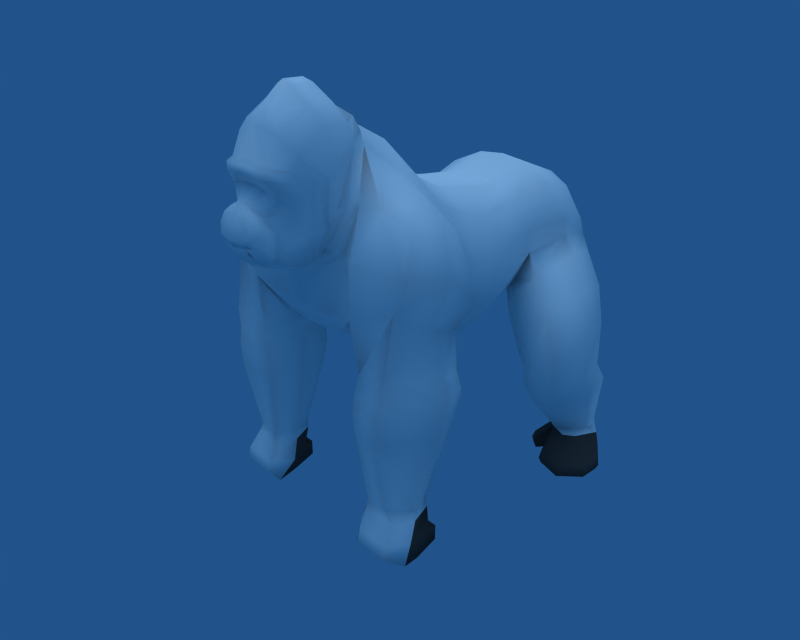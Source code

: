 # Source: gorilla_rig.blend  (saved by Blender 2.44.0; exported with 4.5.12 LTS)
import bpy
from mathutils import Matrix  # noqa: F401  (used for matrix-valued properties, if any)

bpy.ops.wm.read_factory_settings(use_empty=True)
scene = bpy.context.scene
scene.name = 'Scene'

# ---- collections
col_collection_1 = bpy.data.collections.new('Collection 1'); scene.collection.children.link(col_collection_1)

# ---- materials (node trees are filled in below, after node groups)
mat_skin = bpy.data.materials.new('Skin')
mat_skin.alpha_threshold = 0.0
mat_skin.diffuse_color = (0.2716, 0.2645, 0.2568, 1.0)
mat_skin.roughness = 0.5
mat_skin.specular_intensity = 0.08759
mat_skin.line_color = (0.0, 0.0, 0.0, 1.0)
mat_fur = bpy.data.materials.new('Fur')
mat_fur.alpha_threshold = 0.0
mat_fur.diffuse_color = (1.0, 1.0, 0.9852, 1.0)
mat_fur.roughness = 0.5
mat_fur.specular_intensity = 0.0
mat_fur.line_color = (0.0, 0.0, 0.0, 1.0)
mat_face = bpy.data.materials.new('Face')
mat_face.alpha_threshold = 0.0
mat_face.diffuse_color = (1.0, 1.0, 0.9852, 1.0)
mat_face.roughness = 0.5
mat_face.specular_intensity = 0.0
mat_face.line_color = (0.0, 0.0, 0.0, 1.0)

# ---- material node trees

# ---- world
world_world = bpy.data.worlds.new('World'); scene.world = world_world
world_world.color = (0.129, 0.3259, 0.5407)
world_world.use_sun_shadow = False
world_world.sun_shadow_jitter_overblur = 0.0
world_world.cycles.sampling_method = 'MANUAL'
world_world.cycles.sample_map_resolution = 256

# ---- cameras
cam_camera = bpy.data.cameras.new('Camera')
cam_camera.passepartout_alpha = 0.2
cam_camera.clip_end = 100.0
cam_camera.lens = 35.0
cam_camera.ortho_scale = 7.314
cam_camera.show_passepartout = False
cam_camera.show_safe_areas = True
cam_camera.dof.focus_distance = 0.0
cam_camera.dof.aperture_fstop = 128.0

# ---- lights
light_lamp = bpy.data.lights.new('Lamp', 'SUN')
light_lamp.transmission_factor = 0.0
light_lamp.angle = 1.571
light_lamp.energy = 1.0
light_lamp.shadow_buffer_clip_start = 0.5
light_lamp.shadow_soft_size = 1.0
light_lamp.shadow_cascade_max_distance = 1000.0
light_lamp.cycles.use_multiple_importance_sampling = False

# ---- meshes
me_cube = bpy.data.meshes.new('Cube')
me_cube.from_pydata([(0.781, 2.187, -0.5457), (-0.781, 2.187, -0.5457), (0.6555, -1.209, -0.5457), (-0.6555, -1.209, -0.5457), (0.0, -1.209, -0.6276), (0.0, 2.187, -0.6276), (0.6534, 1.838, 1.764), (-0.6534, 1.838, 1.764), (0.6555, -0.6043, 2.446), (-0.6555, -0.6043, 2.446), (0.0, -0.6043, 2.536), (0.0, 1.838, 1.815), (1.155, 1.783, 1.509), (-1.155, 1.783, 1.509), (1.352, -0.4753, 2.01), (-1.352, -0.4753, 2.01), (1.352, -0.9536, -0.2716), (-1.352, -0.9536, -0.2716), (1.155, 1.992, -0.2716), (-1.155, 1.992, -0.2716), (0.7007, -0.5121, -1.008), (-0.7007, -0.5121, -1.008), (0.0, -0.5121, -1.116), (0.7007, 0.2328, 2.006), (-0.7007, 0.2328, 2.006), (0.0, 0.2328, 2.071), (1.297, 0.2507, 1.61), (-1.297, 0.2507, 1.61), (1.297, -0.3488, -0.6421), (-1.297, -0.3488, -0.6421), (1.153, 4.155, -0.156), (-1.153, 4.155, -0.156), (1.174, 3.59, 1.456), (-1.174, 3.59, 1.456), (0.0, 3.741, 1.556), (0.6025, 3.787, 1.628), (-0.6025, 3.787, 1.628), (0.0, 3.885, -0.286), (0.6025, 4.063, -0.4826), (-0.6025, 4.063, -0.4826), (1.352, -1.413, -0.2303), (-1.352, -1.413, -0.2303), (1.352, -0.8294, 2.31), (-1.352, -0.8294, 2.31), (0.0, -0.8784, 2.963), (0.6555, -0.8784, 2.85), (-0.6555, -0.8784, 2.85), (0.0, -1.74, -0.5731), (0.6555, -1.74, -0.4942), (-0.6555, -1.74, -0.4942), (0.7007, -2.451, -0.1382), (-0.7007, -2.451, -0.1382), (0.0, -2.451, -0.1847), (0.7007, -1.264, 3.214), (-0.7007, -1.264, 3.214), (0.0, -1.264, 3.352), (1.297, -1.363, 2.75), (-1.297, -1.363, 2.75), (1.297, -2.189, 0.01331), (-1.297, -2.189, 0.01331), (2.026, -0.5313, 1.118), (-2.026, -0.5313, 1.118), (1.514, 1.841, 0.9346), (-1.514, 1.841, 0.9346), (1.874, -0.02576, 0.8336), (-1.874, -0.02576, 0.8336), (1.369, 3.963, 0.6632), (-1.369, 3.963, 0.6632), (0.5009, 4.325, 0.7438), (-0.5009, 4.325, 0.7438), (0.0, 4.191, 0.7525), (2.026, -0.7606, 1.712), (-2.026, -0.7606, 1.712), (1.874, -1.426, 2.45), (-1.874, -1.426, 2.45), (0.763, 0.7677, -1.217), (-0.763, 0.7677, -1.217), (0.0, 0.7677, -1.338), (0.667, 1.035, 1.863), (-0.667, 1.035, 1.863), (0.0, 1.035, 1.919), (1.222, 0.9933, 1.426), (-1.222, 0.9933, 1.426), (1.222, 0.7612, -0.8096), (-1.222, 0.7612, -0.8096), (1.665, 0.9075, 0.7212), (-1.665, 0.9075, 0.7212), (0.7007, 3.127, -0.5916), (-0.7007, 3.127, -0.5916), (1.297, 2.698, 1.72), (-1.297, 2.698, 1.72), (0.6303, 2.813, 2.026), (-0.6303, 2.813, 2.026), (0.0, 2.813, 2.092), (0.0, 3.127, -0.6761), (1.802, 2.701, 1.024), (-1.802, 2.701, 1.024), (2.048, -0.7192, 0.2742), (-2.048, -0.7192, 0.2742), (1.526, 1.963, 0.4386), (-1.526, 1.963, 0.4386), (1.893, -0.2338, -0.006565), (-1.893, -0.2338, -0.006565), (1.428, 4.01, 0.3368), (-1.428, 4.01, 0.3368), (0.5465, 4.29, 0.142), (-0.5465, 4.29, 0.142), (0.0, 4.142, 0.2284), (2.206, -0.8845, 0.4769), (-2.206, -0.8845, 0.4769), (1.68, 0.8111, -0.1349), (-1.68, 0.8111, -0.1349), (1.821, 2.777, 0.7208), (-1.821, 2.777, 0.7208), (1.751, -2.282, 2.384), (-1.751, -2.282, 2.384), (1.535, -2.83, 1.585), (-1.535, -2.83, 1.585), (1.378, -2.778, 0.4734), (-1.378, -2.778, 0.4734), (1.376, -1.844, 2.77), (-1.376, -1.844, 2.77), (0.7725, -2.74, 0.3646), (-0.7725, -2.74, 0.3646), (0.8726, -1.879, 3.229), (-0.8726, -1.879, 3.229), (0.0, -1.657, 3.564), (0.0, -2.756, 0.3391), (0.9328, -2.449, 1.452), (-0.9328, -2.449, 1.452), (1.148, -2.27, 2.37), (-1.148, -2.27, 2.37), (0.0, -2.811, 0.819), (2.382, -0.9718, 1.389), (-2.382, -0.9718, 1.389), (2.357, -1.473, 2.084), (-2.357, -1.473, 2.084), (2.257, -2.139, 2.115), (-2.257, -2.139, 2.115), (2.792, -1.752, 1.322), (-2.792, -1.752, 1.322), (2.654, -0.9702, 0.7345), (-2.654, -0.9702, 0.7345), (2.493, -2.511, 1.492), (-2.493, -2.511, 1.492), (2.554, -1.915, 0.416), (-2.554, -1.915, 0.416), (2.358, -1.158, 0.09296), (-2.358, -1.158, 0.09296), (2.233, -2.535, 0.772), (-2.233, -2.535, 0.772), (1.288, -1.267, -0.8059), (-1.288, -1.267, -0.8059), (1.145, -2.111, -0.663), (-1.145, -2.111, -0.663), (1.428, -2.641, -0.6186), (-1.428, -2.641, -0.6186), (2.734, -1.856, -0.5245), (-2.734, -1.856, -0.5245), (2.396, -1.136, -0.7498), (-2.396, -1.136, -0.7498), (2.223, -2.779, -0.4883), (-2.223, -2.779, -0.4883), (1.446, -1.137, -1.561), (-1.446, -1.137, -1.561), (1.107, -2.026, -1.407), (-1.107, -2.026, -1.407), (1.314, -2.737, -1.406), (-1.314, -2.737, -1.406), (2.825, -1.913, -1.256), (-2.825, -1.913, -1.256), (2.41, -1.085, -1.503), (-2.41, -1.085, -1.503), (2.115, -2.892, -1.278), (-2.115, -2.892, -1.278), (1.315, -2.202, -3.361), (-1.315, -2.202, -3.361), (1.619, -1.686, -3.427), (-1.619, -1.686, -3.427), (1.525, -2.619, -3.36), (-1.525, -2.619, -3.36), (2.166, -1.684, -3.413), (-2.166, -1.684, -3.413), (2.405, -2.187, -3.366), (-2.405, -2.187, -3.366), (1.993, -2.618, -3.354), (-1.993, -2.618, -3.354), (1.416, -1.166, -1.196), (-1.416, -1.166, -1.196), (1.15, -2.099, -1.035), (-1.15, -2.099, -1.035), (1.406, -2.752, -1.033), (-1.406, -2.752, -1.033), (2.836, -1.797, -0.9326), (-2.836, -1.797, -0.9326), (2.435, -1.038, -1.16), (-2.435, -1.038, -1.16), (2.163, -2.805, -0.9139), (-2.163, -2.805, -0.9139), (1.476, -1.233, -2.0), (-1.476, -1.233, -2.0), (1.08, -2.066, -1.857), (-1.08, -2.066, -1.857), (1.349, -2.733, -1.855), (-1.349, -2.733, -1.855), (2.749, -1.964, -1.717), (-2.749, -1.964, -1.717), (2.366, -1.204, -1.945), (-2.366, -1.204, -1.945), (2.1, -2.878, -1.736), (-2.1, -2.878, -1.736), (1.846, 1.748, -0.01612), (-1.846, 1.748, -0.01612), (2.165, 2.552, 0.3891), (-2.165, 2.552, 0.3891), (1.866, 3.586, 0.1709), (-1.866, 3.586, 0.1709), (1.152, 3.905, -0.7192), (-1.152, 3.905, -0.7192), (0.989, 2.911, -1.166), (-0.989, 2.911, -1.166), (1.069, 1.972, -1.12), (-1.069, 1.972, -1.12), (1.456, 4.028, -0.4346), (-1.456, 4.028, -0.4346), (1.379, 1.777, -0.4302), (-1.379, 1.777, -0.4302), (2.432, 1.424, -0.6415), (-2.432, 1.424, -0.6415), (2.698, 2.238, -0.2725), (-2.698, 2.238, -0.2725), (2.451, 3.254, -0.3976), (-2.451, 3.254, -0.3976), (1.738, 3.465, -1.174), (-1.738, 3.465, -1.174), (1.574, 2.587, -1.792), (-1.574, 2.587, -1.792), (1.655, 1.648, -1.746), (-1.655, 1.648, -1.746), (2.048, 3.612, -0.7772), (-2.048, 3.612, -0.7772), (1.965, 1.453, -1.056), (-1.965, 1.453, -1.056), (2.734, 1.343, -1.261), (-2.734, 1.343, -1.261), (3.024, 2.061, -1.072), (-3.024, 2.061, -1.072), (2.808, 2.924, -1.065), (-2.808, 2.924, -1.065), (1.878, 3.052, -1.673), (-1.878, 3.052, -1.673), (1.814, 2.371, -1.98), (-1.814, 2.371, -1.98), (1.898, 1.551, -1.955), (-1.898, 1.551, -1.955), (2.369, 3.18, -1.317), (-2.369, 3.18, -1.317), (2.242, 1.282, -1.56), (-2.242, 1.282, -1.56), (2.728, 1.398, -2.166), (-2.728, 1.398, -2.166), (3.036, 2.073, -2.072), (-3.036, 2.073, -2.072), (2.853, 2.873, -2.013), (-2.853, 2.873, -2.013), (1.841, 3.006, -2.302), (-1.841, 3.006, -2.302), (1.684, 2.36, -2.361), (-1.684, 2.36, -2.361), (1.85, 1.597, -2.363), (-1.85, 1.597, -2.363), (2.375, 3.148, -2.112), (-2.375, 3.148, -2.112), (2.197, 1.309, -2.31), (-2.197, 1.309, -2.31), (2.728, 1.718, -2.648), (-2.728, 1.718, -2.648), (3.036, 2.394, -2.554), (-3.036, 2.394, -2.554), (2.853, 3.194, -2.494), (-2.853, 3.194, -2.494), (1.841, 3.327, -2.784), (-1.841, 3.327, -2.784), (1.684, 2.681, -2.843), (-1.684, 2.681, -2.843), (1.85, 1.917, -2.844), (-1.85, 1.917, -2.844), (2.375, 3.468, -2.594), (-2.375, 3.468, -2.594), (2.197, 1.63, -2.791), (-2.197, 1.63, -2.791), (2.774, 2.882, -3.722), (-2.774, 2.882, -3.722), (2.58, 2.521, -3.695), (-2.58, 2.521, -3.695), (2.659, 3.342, -3.706), (-2.659, 3.342, -3.706), (2.022, 3.404, -3.672), (-2.022, 3.404, -3.672), (1.897, 2.998, -3.709), (-1.897, 2.998, -3.709), (2.027, 2.517, -3.71), (-2.027, 2.517, -3.71), (2.358, 3.494, -3.704), (-2.358, 3.494, -3.704), (2.246, 2.379, -3.698), (-2.246, 2.379, -3.698), (0.0, -3.163, 3.942), (0.0, -2.878, 1.271), (0.0, -4.009, 1.685), (0.0, -4.112, 1.926), (0.5994, -3.163, 3.688), (-0.5994, -3.163, 3.688), (0.7579, -2.878, 1.461), (-0.7579, -2.878, 1.461), (0.3182, -3.953, 1.711), (-0.3182, -3.953, 1.711), (0.3182, -4.055, 1.952), (-0.3182, -4.055, 1.952), (0.0, -3.929, 1.561), (0.0, -4.026, 2.136), (0.0, -4.026, 1.823), (1.022, -2.758, 2.916), (-1.022, -2.758, 2.916), (0.2996, -3.829, 1.561), (-0.2996, -3.829, 1.561), (0.3899, -3.97, 1.837), (-0.3899, -3.97, 1.837), (0.3743, -3.997, 2.136), (-0.3743, -3.997, 2.136), (0.2901, -2.913, 1.307), (-0.2901, -2.913, 1.307), (0.1943, -3.184, 3.853), (-0.1943, -3.184, 3.853), (0.0941, -3.991, 1.702), (-0.0941, -3.991, 1.702), (0.0941, -4.089, 1.932), (-0.0941, -4.089, 1.932), (0.4492, -3.896, 1.823), (-0.4492, -3.896, 1.823), (0.1133, -3.92, 1.526), (-0.1133, -3.92, 1.526), (0.0941, -4.007, 1.833), (-0.0941, -4.007, 1.833), (0.1042, -4.023, 2.146), (-0.1042, -4.023, 2.146), (0.0, -3.727, 1.361), (0.0, -3.962, 2.328), (0.4588, -3.727, 1.502), (-0.4588, -3.727, 1.502), (0.2843, -3.962, 2.328), (-0.2843, -3.962, 2.328), (0.5336, -3.743, 1.801), (-0.5336, -3.743, 1.801), (0.1393, -3.722, 1.393), (-0.1393, -3.722, 1.393), (0.105, -3.96, 2.329), (-0.105, -3.96, 2.329), (0.0, -3.358, 1.235), (0.0, -3.623, 2.794), (0.5602, -3.358, 1.425), (-0.5602, -3.358, 1.425), (0.4762, -3.592, 2.706), (-0.4762, -3.592, 2.706), (0.6122, -3.297, 2.371), (-0.6122, -3.297, 2.371), (0.2388, -3.37, 1.27), (-0.2388, -3.37, 1.27), (0.1529, -3.602, 2.781), (-0.1529, -3.602, 2.781), (0.0, -3.539, 1.279), (0.0, -3.793, 2.561), (0.415, -3.517, 1.455), (-0.415, -3.517, 1.455), (0.2081, -3.742, 2.457), (-0.2081, -3.742, 2.457), (0.4898, -3.481, 2.021), (-0.4898, -3.481, 2.021), (0.1655, -3.543, 1.312), (-0.1655, -3.543, 1.312), (0.04202, -3.785, 2.537), (-0.04202, -3.785, 2.537), (0.0, -3.272, 1.211), (0.0, -3.768, 2.969), (0.6117, -3.272, 1.402), (-0.6117, -3.272, 1.402), (0.4787, -3.704, 2.933), (-0.4787, -3.704, 2.933), (0.707, -3.194, 2.474), (-0.707, -3.194, 2.474), (0.2558, -3.289, 1.25), (-0.2558, -3.289, 1.25), (0.1575, -3.754, 2.962), (-0.1575, -3.754, 2.962), (0.0, -3.158, 1.171), (0.0, -3.72, 3.097), (0.6853, -3.158, 1.362), (-0.6853, -3.158, 1.362), (0.5523, -3.656, 3.061), (-0.5523, -3.656, 3.061), (0.7806, -3.083, 2.579), (-0.7806, -3.083, 2.579), (0.2871, -3.18, 1.212), (-0.2871, -3.18, 1.212), (0.1878, -3.716, 3.091), (-0.1878, -3.716, 3.091), (0.0, -3.052, 1.182), (0.0, -3.614, 3.167), (0.6965, -3.052, 1.373), (-0.6965, -3.052, 1.373), (0.5221, -3.549, 3.131), (-0.5221, -3.549, 3.131), (0.8103, -2.989, 2.692), (-0.8103, -2.989, 2.692), (0.306, -3.079, 1.222), (-0.306, -3.079, 1.222), (0.1942, -3.614, 3.157), (-0.1942, -3.614, 3.157), (0.0, -2.965, 1.226), (0.0, -3.448, 3.741), (0.7103, -2.965, 1.417), (-0.7103, -2.965, 1.417), (0.5667, -3.341, 3.519), (-0.5667, -3.341, 3.519), (0.9143, -2.873, 2.804), (-0.9143, -2.873, 2.804), (0.298, -2.996, 1.265), (-0.298, -2.996, 1.265), (0.196, -3.457, 3.68), (-0.196, -3.457, 3.68), (0.0, -3.636, 1.352), (0.0, -3.877, 2.444), (0.459, -3.629, 1.5), (-0.459, -3.629, 1.5), (0.2773, -3.827, 2.401), (-0.2773, -3.827, 2.401), (0.5139, -3.612, 1.911), (-0.5139, -3.612, 1.911), (0.1077, -3.636, 1.385), (-0.1077, -3.636, 1.385), (0.07353, -3.865, 2.426), (-0.07353, -3.865, 2.426), (0.0, -4.083, 1.853), (0.8115, -2.96, 3.414), (-0.8115, -2.96, 3.414), (0.3182, -4.027, 1.879), (-0.3182, -4.027, 1.879), (0.4492, -3.946, 1.98), (-0.4492, -3.946, 1.98), (0.0941, -4.062, 1.862), (-0.0941, -4.062, 1.862), (0.5336, -3.852, 2.064), (-0.5336, -3.852, 2.064), (0.6332, -3.465, 2.545), (-0.6332, -3.465, 2.545), (0.4074, -3.637, 2.291), (-0.4074, -3.637, 2.291), (0.6909, -3.539, 2.743), (-0.6909, -3.539, 2.743), (0.7645, -3.38, 2.874), (-0.7645, -3.38, 2.874), (0.7942, -3.287, 3.03), (-0.7942, -3.287, 3.03), (0.7935, -3.161, 3.235), (-0.7935, -3.161, 3.235), (0.4892, -3.744, 2.178), (-0.4892, -3.744, 2.178), (0.0, -4.039, 1.754), (1.022, -2.818, 2.094), (-1.022, -2.818, 2.094), (0.3182, -3.983, 1.78), (-0.3182, -3.983, 1.78), (0.4492, -3.862, 1.692), (-0.4492, -3.862, 1.692), (0.0941, -4.02, 1.768), (-0.0941, -4.02, 1.768), (0.5336, -3.735, 1.581), (-0.5336, -3.735, 1.581), (0.6122, -3.324, 1.77), (-0.6122, -3.324, 1.77), (0.4898, -3.506, 1.618), (-0.4898, -3.506, 1.618), (0.6637, -3.233, 1.843), (-0.6637, -3.233, 1.843), (0.7373, -3.12, 1.875), (-0.7373, -3.12, 1.875), (0.8103, -3.021, 1.937), (-0.8103, -3.021, 1.937), (0.9143, -2.919, 2.015), (-0.9143, -2.919, 2.015), (0.5337, -3.624, 1.632), (-0.5337, -3.624, 1.632), (0.0, -2.766, 1.314), (0.3153, -2.715, 1.479), (-0.3153, -2.715, 1.479), (0.7418, -2.723, 1.616), (-0.7418, -2.723, 1.616), (0.5994, -2.741, 3.955), (-0.5994, -2.741, 3.955), (0.1943, -2.771, 4.238), (-0.1943, -2.771, 4.238), (0.0, -2.801, 4.33), (1.006, -2.5, 3.149), (-1.006, -2.5, 3.149), (0.8115, -2.642, 3.647), (-0.8115, -2.642, 3.647), (1.006, -2.629, 2.309), (-1.006, -2.629, 2.309), (0.8902, -2.116, 3.292), (-0.8902, -2.116, 3.292), (1.077, -2.449, 2.408), (-1.077, -2.449, 2.408), (0.8373, -2.586, 1.534), (-0.8373, -2.586, 1.534), (0.0, -2.803, 1.117), (0.3905, 2.187, -0.5866), (-0.3905, 2.187, -0.5866), (0.3278, -1.209, -0.5866), (-0.3278, -1.209, -0.5866), (0.3267, 1.838, 1.789), (-0.3267, 1.838, 1.789), (0.3278, -0.6043, 2.491), (-0.3278, -0.6043, 2.491), (0.3503, -0.5121, -1.062), (-0.3503, -0.5121, -1.062), (0.3503, 0.2328, 2.038), (-0.3503, 0.2328, 2.038), (0.3012, 3.764, 1.592), (-0.3012, 3.764, 1.592), (0.3012, 3.98, -0.4253), (-0.3012, 3.98, -0.4253), (0.3278, -0.8784, 2.907), (-0.3278, -0.8784, 2.907), (0.3278, -1.74, -0.5336), (-0.3278, -1.74, -0.5336), (0.3503, -2.451, -0.1614), (-0.3503, -2.451, -0.1614), (0.3503, -1.264, 3.283), (-0.3503, -1.264, 3.283), (0.2504, 4.32, 0.7547), (-0.2504, 4.32, 0.7547), (0.3815, 0.7677, -1.277), (-0.3815, 0.7677, -1.277), (0.3335, 1.035, 1.891), (-0.3335, 1.035, 1.891), (0.3151, 2.813, 2.059), (-0.3151, 2.813, 2.059), (0.3503, 3.127, -0.6339), (-0.3503, 3.127, -0.6339), (0.2732, 4.283, 0.1586), (-0.2732, 4.283, 0.1586), (0.3872, -1.695, 3.499), (-0.3872, -1.695, 3.499), (0.3863, -2.748, 0.3519), (-0.3863, -2.748, 0.3519), (0.4664, -2.688, 1.135), (-0.4664, -2.688, 1.135), (0.4187, -2.695, 1.325), (-0.4187, -2.695, 1.325), (0.8184, -2.166, 3.651), (-0.8184, -2.166, 3.651), (0.5849, -2.265, 3.961), (-0.5849, -2.265, 3.961), (0.2076, -2.364, 4.251), (-0.2076, -2.364, 4.251), (0.0, -2.404, 4.317), (0.8096, -1.893, 3.476), (-0.8096, -1.893, 3.476), (0.6586, -1.92, 3.707), (-0.6586, -1.92, 3.707), (0.2246, -1.931, 3.815), (-0.2246, -1.931, 3.815), (0.0, -1.996, 3.91), (0.7319, 0.1278, -1.227), (-0.7319, 0.1278, -1.227), (0.0, 0.1278, -1.342), (0.6838, 0.6341, 1.935), (-0.6838, 0.6341, 1.935), (0.0, 0.6341, 1.995), (1.259, 0.622, 1.518), (-1.259, 0.622, 1.518), (1.259, 0.2062, -0.8175), (-1.259, 0.2062, -0.8175), (1.77, 0.4409, 0.7774), (-1.77, 0.4409, 0.7774), (1.787, 0.2886, -0.07076), (-1.787, 0.2886, -0.07076), (0.3659, 0.1278, -1.284), (-0.3659, 0.1278, -1.284), (0.3419, 0.6341, 1.965), (-0.3419, 0.6341, 1.965), (1.516, -1.762, -3.582), (-1.516, -1.762, -3.582), (1.424, -2.258, -4.436), (-1.424, -2.258, -4.436), (1.516, -2.918, -4.242), (-1.516, -2.918, -4.242), (1.516, -2.681, -3.582), (-1.516, -2.681, -3.582), (2.272, -1.762, -3.582), (-2.272, -1.762, -3.582), (2.493, -2.258, -4.436), (-2.493, -2.258, -4.436), (2.272, -2.918, -4.242), (-2.272, -2.918, -4.242), (2.191, -2.588, -3.582), (-2.191, -2.588, -3.582), (1.299, -2.761, -4.414), (-1.299, -2.761, -4.414), (1.424, -1.935, -3.912), (-1.424, -1.935, -3.912), (1.312, -2.221, -3.582), (-1.312, -2.221, -3.582), (1.516, -2.853, -3.977), (-1.516, -2.853, -3.977), (2.493, -1.935, -3.912), (-2.493, -1.935, -3.912), (2.518, -2.591, -4.414), (-2.518, -2.591, -4.414), (2.272, -2.853, -3.977), (-2.272, -2.853, -3.977), (2.422, -2.221, -3.582), (-2.422, -2.221, -3.582), (1.148, -2.437, -3.955), (-1.148, -2.437, -3.955), (2.518, -2.437, -3.955), (-2.518, -2.437, -3.955), (1.585, -1.637, -4.072), (-1.585, -1.637, -4.072), (2.384, -1.637, -4.072), (-2.384, -1.637, -4.072), (2.384, -1.645, -4.415), (-2.384, -1.645, -4.415), (1.585, -1.645, -4.415), (-1.585, -1.645, -4.415), (2.074, 3.363, -3.866), (-2.074, 3.363, -3.866), (2.018, 3.43, -4.435), (-2.018, 3.43, -4.435), (2.074, 2.579, -4.435), (-2.074, 2.579, -4.435), (2.074, 2.579, -3.866), (-2.074, 2.579, -3.866), (2.672, 3.363, -3.866), (-2.672, 3.363, -3.866), (2.672, 3.363, -4.435), (-2.672, 3.363, -4.435), (2.672, 2.579, -4.37), (-2.672, 2.579, -4.37), (2.672, 2.579, -3.866), (-2.672, 2.579, -3.866), (1.924, 2.962, -4.435), (-1.924, 2.962, -4.435), (1.982, 3.496, -4.14), (-1.982, 3.496, -4.14), (1.924, 2.962, -3.866), (-1.924, 2.962, -3.866), (2.043, 2.571, -4.14), (-2.043, 2.571, -4.14), (2.693, 3.424, -4.14), (-2.693, 3.424, -4.14), (2.908, 3.078, -4.443), (-2.908, 3.078, -4.443), (2.908, 3.078, -3.874), (-2.908, 3.078, -3.874), (2.383, 3.561, -4.435), (-2.383, 3.561, -4.435), (2.439, 3.495, -3.866), (-2.439, 3.495, -3.866), (2.439, 2.428, -4.37), (-2.439, 2.428, -4.37), (2.439, 2.428, -3.866), (-2.439, 2.428, -3.866), (1.879, 2.987, -4.14), (-1.879, 2.987, -4.14), (2.949, 3.114, -4.149), (-2.949, 3.114, -4.149), (2.379, 3.639, -4.14), (-2.379, 3.639, -4.14), (2.439, 2.962, -4.37), (-2.439, 2.962, -4.37), (3.286, 2.564, -4.432), (-3.286, 2.564, -4.432), (3.36, 2.555, -4.278), (-3.36, 2.555, -4.278), (3.286, 2.564, -4.09), (-3.286, 2.564, -4.09), (3.264, 2.131, -4.09), (-3.264, 2.131, -4.09), (2.833, 1.73, -4.09), (-2.833, 1.73, -4.09), (2.284, 1.896, -4.09), (-2.284, 1.896, -4.09), (3.264, 2.131, -4.432), (-3.264, 2.131, -4.432), (2.833, 1.73, -4.432), (-2.833, 1.73, -4.432), (2.284, 1.896, -4.432), (-2.284, 1.896, -4.432), (2.271, 1.829, -4.278), (-2.271, 1.829, -4.278), (2.868, 1.649, -4.278), (-2.868, 1.649, -4.278), (3.336, 2.085, -4.278), (-3.336, 2.085, -4.278), (1.699, 2.428, -4.432), (-1.699, 2.428, -4.432), (1.635, 2.407, -4.293), (-1.635, 2.407, -4.293), (1.699, 2.428, -4.115), (-1.699, 2.428, -4.115), (1.795, 2.251, -4.293), (-1.795, 2.251, -4.293), (1.846, 2.284, -4.115), (-1.846, 2.284, -4.115), (1.846, 2.284, -4.432), (-1.846, 2.284, -4.432)], [], [(23, 8, 14, 26), (15, 9, 24, 27), (2, 20, 28, 16), (29, 21, 3, 17), (2, 16, 40, 48), (41, 17, 3, 49), (14, 8, 45, 42), (46, 9, 15, 43), (42, 45, 53, 56), (54, 46, 43, 57), (48, 40, 58, 50), (59, 41, 49, 51), (14, 60, 64, 26), (65, 61, 15, 27), (68, 35, 32, 66), (33, 36, 69, 67), (60, 14, 42, 71), (43, 15, 61, 72), (71, 42, 56, 73), (57, 43, 72, 74), (6, 78, 81, 12), (82, 79, 7, 13), (75, 0, 18, 83), (19, 1, 76, 84), (85, 62, 12, 81), (13, 63, 86, 82), (12, 89, 91, 6), (92, 90, 13, 7), (89, 32, 35, 91), (36, 33, 90, 92), (62, 95, 89, 12), (90, 96, 63, 13), (95, 66, 32, 89), (33, 67, 96, 90), (60, 97, 101, 64), (102, 98, 61, 65), (97, 16, 28, 101), (29, 17, 98, 102), (38, 105, 103, 30), (104, 106, 39, 31), (105, 68, 66, 103), (67, 69, 106, 104), (16, 97, 108, 40), (109, 98, 17, 41), (97, 60, 71, 108), (72, 61, 98, 109), (18, 99, 110, 83), (111, 100, 19, 84), (99, 62, 85, 110), (86, 63, 100, 111), (112, 95, 62, 99), (63, 96, 113, 100), (103, 66, 95, 112), (96, 67, 104, 113), (73, 56, 120, 114), (121, 57, 74, 115), (50, 58, 118, 122), (119, 59, 51, 123), (56, 53, 124, 120), (125, 54, 57, 121), (128, 122, 118, 116), (119, 123, 129, 117), (130, 128, 116, 114), (117, 129, 131, 115), (124, 130, 114, 120), (115, 131, 125, 121), (71, 73, 135, 133), (136, 74, 72, 134), (73, 114, 137, 135), (138, 115, 74, 136), (133, 135, 139, 141), (140, 136, 134, 142), (135, 137, 143, 139), (144, 138, 136, 140), (114, 116, 143, 137), (144, 117, 115, 138), (71, 133, 141, 108), (142, 134, 72, 109), (141, 139, 145, 147), (146, 140, 142, 148), (139, 143, 149, 145), (150, 144, 140, 146), (116, 118, 149, 143), (150, 119, 117, 144), (40, 108, 141, 147), (142, 109, 41, 148), (58, 40, 151, 153), (152, 41, 59, 154), (118, 58, 153, 155), (154, 59, 119, 156), (147, 145, 157, 159), (158, 146, 148, 160), (145, 149, 161, 157), (162, 150, 146, 158), (149, 118, 155, 161), (156, 119, 150, 162), (40, 147, 159, 151), (160, 148, 41, 152), (151, 187, 189, 153), (190, 188, 152, 154), (153, 189, 191, 155), (192, 190, 154, 156), (157, 193, 195, 159), (196, 194, 158, 160), (161, 197, 193, 157), (194, 198, 162, 158), (155, 191, 197, 161), (198, 192, 156, 162), (159, 195, 187, 151), (188, 196, 160, 152), (163, 199, 201, 165), (202, 200, 164, 166), (199, 177, 175, 201), (176, 178, 200, 202), (165, 201, 203, 167), (204, 202, 166, 168), (201, 175, 179, 203), (180, 176, 202, 204), (169, 205, 207, 171), (208, 206, 170, 172), (205, 183, 181, 207), (182, 184, 206, 208), (173, 209, 205, 169), (206, 210, 174, 170), (209, 185, 183, 205), (184, 186, 210, 206), (167, 203, 209, 173), (210, 204, 168, 174), (203, 179, 185, 209), (186, 180, 204, 210), (171, 207, 199, 163), (200, 208, 172, 164), (207, 181, 177, 199), (178, 182, 208, 200), (112, 99, 211, 213), (212, 100, 113, 214), (103, 112, 213, 215), (214, 113, 104, 216), (87, 38, 217, 219), (218, 39, 88, 220), (0, 87, 219, 221), (220, 88, 1, 222), (30, 103, 215, 223), (216, 104, 31, 224), (30, 223, 217, 38), (218, 224, 31, 39), (18, 225, 211, 99), (212, 226, 19, 100), (0, 221, 225, 18), (226, 222, 1, 19), (213, 211, 227, 229), (228, 212, 214, 230), (215, 213, 229, 231), (230, 214, 216, 232), (219, 217, 233, 235), (234, 218, 220, 236), (221, 219, 235, 237), (236, 220, 222, 238), (223, 215, 231, 239), (232, 216, 224, 240), (217, 223, 239, 233), (240, 224, 218, 234), (211, 225, 241, 227), (242, 226, 212, 228), (225, 221, 237, 241), (238, 222, 226, 242), (229, 227, 243, 245), (244, 228, 230, 246), (231, 229, 245, 247), (246, 230, 232, 248), (235, 233, 249, 251), (250, 234, 236, 252), (237, 235, 251, 253), (252, 236, 238, 254), (239, 231, 247, 255), (248, 232, 240, 256), (233, 239, 255, 249), (256, 240, 234, 250), (227, 241, 257, 243), (258, 242, 228, 244), (241, 237, 253, 257), (254, 238, 242, 258), (245, 243, 259, 261), (260, 244, 246, 262), (247, 245, 261, 263), (262, 246, 248, 264), (251, 249, 265, 267), (266, 250, 252, 268), (253, 251, 267, 269), (268, 252, 254, 270), (255, 247, 263, 271), (264, 248, 256, 272), (249, 255, 271, 265), (272, 256, 250, 266), (243, 257, 273, 259), (274, 258, 244, 260), (257, 253, 269, 273), (270, 254, 258, 274), (261, 259, 275, 277), (276, 260, 262, 278), (263, 261, 277, 279), (278, 262, 264, 280), (267, 265, 281, 283), (282, 266, 268, 284), (269, 267, 283, 285), (284, 268, 270, 286), (271, 263, 279, 287), (280, 264, 272, 288), (265, 271, 287, 281), (288, 272, 266, 282), (259, 273, 289, 275), (290, 274, 260, 276), (273, 269, 285, 289), (286, 270, 274, 290), (277, 275, 293, 291), (294, 276, 278, 292), (279, 277, 291, 295), (292, 278, 280, 296), (283, 281, 297, 299), (298, 282, 284, 300), (285, 283, 299, 301), (300, 284, 286, 302), (287, 279, 295, 303), (296, 280, 288, 304), (281, 287, 303, 297), (304, 288, 282, 298), (275, 289, 305, 293), (306, 290, 276, 294), (289, 285, 301, 305), (302, 286, 290, 306), (340, 324, 315, 334), (316, 325, 341, 335), (319, 340, 334, 309), (335, 341, 319, 309), (336, 317, 328, 344), (329, 318, 337, 345), (310, 336, 344, 320), (345, 337, 310, 320), (348, 324, 340, 354), (341, 325, 349, 355), (354, 340, 319, 346), (319, 341, 355, 346), (328, 350, 356, 344), (357, 351, 329, 345), (344, 356, 347, 320), (347, 357, 345, 320), (360, 372, 378, 366), (379, 373, 361, 367), (366, 378, 370, 358), (370, 379, 367, 358), (374, 362, 368, 380), (369, 363, 375, 381), (380, 368, 359, 371), (359, 369, 381, 371), (384, 360, 366, 390), (367, 361, 385, 391), (390, 366, 358, 382), (358, 367, 391, 382), (362, 386, 392, 368), (393, 387, 363, 369), (368, 392, 383, 359), (383, 393, 369, 359), (396, 384, 390, 402), (391, 385, 397, 403), (402, 390, 382, 394), (382, 391, 403, 394), (386, 398, 404, 392), (405, 399, 387, 393), (392, 404, 395, 383), (395, 405, 393, 383), (408, 396, 402, 414), (403, 397, 409, 415), (414, 402, 394, 406), (394, 403, 415, 406), (398, 410, 416, 404), (417, 411, 399, 405), (404, 416, 407, 395), (407, 417, 405, 395), (313, 420, 426, 330), (427, 421, 314, 331), (420, 408, 414, 426), (415, 409, 421, 427), (330, 426, 418, 308), (418, 427, 331, 308), (426, 414, 406, 418), (406, 415, 427, 418), (410, 422, 428, 416), (429, 423, 411, 417), (422, 311, 332, 428), (333, 312, 423, 429), (416, 428, 419, 407), (419, 429, 417, 407), (428, 332, 307, 419), (307, 333, 429, 419), (372, 432, 438, 378), (439, 433, 373, 379), (432, 348, 354, 438), (355, 349, 433, 439), (378, 438, 430, 370), (430, 439, 379, 370), (438, 354, 346, 430), (346, 355, 439, 430), (350, 434, 440, 356), (441, 435, 351, 357), (434, 374, 380, 440), (381, 375, 435, 441), (356, 440, 431, 347), (431, 441, 357, 347), (440, 380, 371, 431), (371, 381, 441, 431), (317, 445, 447, 328), (448, 446, 318, 329), (445, 326, 338, 447), (339, 327, 446, 448), (326, 445, 449, 342), (450, 446, 327, 343), (445, 317, 336, 449), (337, 318, 446, 450), (342, 449, 442, 321), (442, 450, 343, 321), (449, 336, 310, 442), (310, 337, 450, 442), (328, 447, 451, 350), (452, 448, 329, 351), (447, 338, 352, 451), (353, 339, 448, 452), (374, 455, 453, 362), (454, 456, 375, 363), (455, 376, 364, 453), (365, 377, 456, 454), (362, 453, 457, 386), (458, 454, 363, 387), (453, 364, 388, 457), (389, 365, 454, 458), (386, 457, 459, 398), (460, 458, 387, 399), (457, 388, 400, 459), (401, 389, 458, 460), (398, 459, 461, 410), (462, 460, 399, 411), (459, 400, 412, 461), (413, 401, 460, 462), (422, 463, 443, 311), (444, 464, 423, 312), (463, 424, 322, 443), (323, 425, 464, 444), (410, 461, 463, 422), (464, 462, 411, 423), (461, 412, 424, 463), (425, 413, 462, 464), (434, 465, 455, 374), (456, 466, 435, 375), (465, 436, 376, 455), (377, 437, 466, 456), (350, 451, 465, 434), (466, 452, 351, 435), (451, 352, 436, 465), (437, 353, 452, 466), (326, 470, 472, 338), (473, 471, 327, 339), (470, 315, 324, 472), (325, 316, 471, 473), (315, 470, 474, 334), (475, 471, 316, 335), (470, 326, 342, 474), (343, 327, 471, 475), (334, 474, 467, 309), (467, 475, 335, 309), (474, 342, 321, 467), (321, 343, 475, 467), (338, 472, 476, 352), (477, 473, 339, 353), (472, 324, 348, 476), (349, 325, 473, 477), (376, 480, 478, 364), (479, 481, 377, 365), (480, 372, 360, 478), (361, 373, 481, 479), (364, 478, 482, 388), (483, 479, 365, 389), (478, 360, 384, 482), (385, 361, 479, 483), (388, 482, 484, 400), (485, 483, 389, 401), (482, 384, 396, 484), (397, 385, 483, 485), (400, 484, 486, 412), (487, 485, 401, 413), (484, 396, 408, 486), (409, 397, 485, 487), (424, 488, 468, 322), (469, 489, 425, 323), (488, 420, 313, 468), (314, 421, 489, 469), (412, 486, 488, 424), (489, 487, 413, 425), (486, 408, 420, 488), (421, 409, 487, 489), (436, 490, 480, 376), (481, 491, 437, 377), (490, 432, 372, 480), (373, 433, 491, 481), (352, 476, 490, 436), (491, 477, 353, 437), (476, 348, 432, 490), (433, 349, 477, 491), (330, 308, 492, 493), (492, 308, 331, 494), (313, 330, 493, 495), (494, 331, 314, 496), (332, 311, 497, 499), (498, 312, 333, 500), (307, 332, 499, 501), (500, 333, 307, 501), (443, 322, 502, 504), (503, 323, 444, 505), (311, 443, 504, 497), (505, 444, 312, 498), (322, 468, 506, 502), (507, 469, 323, 503), (468, 313, 495, 506), (496, 314, 469, 507), (124, 508, 510, 130), (511, 509, 125, 131), (508, 502, 506, 510), (507, 503, 509, 511), (130, 510, 512, 128), (513, 511, 131, 129), (510, 506, 495, 512), (496, 507, 511, 513), (2, 517, 523, 20), (524, 518, 3, 21), (517, 4, 22, 523), (22, 4, 518, 524), (10, 521, 525, 25), (526, 522, 10, 25), (521, 8, 23, 525), (24, 9, 522, 526), (8, 521, 531, 45), (532, 522, 9, 46), (521, 10, 44, 531), (44, 10, 522, 532), (4, 517, 533, 47), (534, 518, 4, 47), (517, 2, 48, 533), (49, 3, 518, 534), (47, 533, 535, 52), (536, 534, 47, 52), (533, 48, 50, 535), (51, 49, 534, 536), (45, 531, 537, 53), (538, 532, 46, 54), (531, 44, 55, 537), (55, 44, 532, 538), (68, 539, 527, 35), (528, 540, 69, 36), (539, 70, 34, 527), (34, 70, 540, 528), (515, 0, 75, 541), (76, 1, 516, 542), (541, 77, 5, 515), (5, 77, 542, 516), (80, 543, 519, 11), (520, 544, 80, 11), (543, 78, 6, 519), (7, 79, 544, 520), (91, 545, 519, 6), (520, 546, 92, 7), (545, 93, 11, 519), (11, 93, 546, 520), (35, 527, 545, 91), (546, 528, 36, 92), (527, 34, 93, 545), (93, 34, 528, 546), (0, 515, 547, 87), (548, 516, 1, 88), (515, 5, 94, 547), (94, 5, 516, 548), (37, 529, 547, 94), (548, 530, 37, 94), (529, 38, 87, 547), (88, 39, 530, 548), (105, 549, 539, 68), (540, 550, 106, 69), (549, 107, 70, 539), (70, 107, 550, 540), (38, 529, 549, 105), (550, 530, 39, 106), (529, 37, 107, 549), (107, 37, 530, 550), (53, 537, 551, 124), (552, 538, 54, 125), (537, 55, 126, 551), (126, 55, 538, 552), (52, 535, 553, 127), (554, 536, 52, 127), (535, 50, 122, 553), (123, 51, 536, 554), (128, 555, 553, 122), (554, 556, 129, 123), (555, 132, 127, 553), (127, 132, 556, 554), (512, 557, 555, 128), (556, 558, 513, 129), (557, 514, 132, 555), (132, 514, 558, 556), (492, 514, 557, 493), (558, 514, 492, 494), (493, 557, 512, 495), (513, 558, 494, 496), (502, 508, 559, 504), (560, 509, 503, 505), (497, 504, 559, 561), (560, 505, 498, 562), (497, 561, 563, 499), (564, 562, 498, 500), (499, 563, 565, 501), (565, 564, 500, 501), (126, 570, 568, 551), (569, 571, 126, 552), (561, 570, 572, 563), (572, 571, 562, 564), (559, 568, 570, 561), (571, 569, 560, 562), (126, 572, 570), (571, 572, 126), (563, 572, 565), (565, 572, 564), (124, 551, 568, 566), (569, 552, 125, 567), (508, 566, 568, 559), (569, 567, 509, 560), (124, 566, 508), (509, 567, 125), (78, 576, 579, 81), (580, 577, 79, 82), (576, 23, 26, 579), (27, 24, 577, 580), (20, 573, 581, 28), (582, 574, 21, 29), (573, 75, 83, 581), (84, 76, 574, 582), (64, 583, 579, 26), (580, 584, 65, 27), (583, 85, 81, 579), (82, 86, 584, 580), (110, 585, 581, 83), (582, 586, 111, 84), (585, 101, 28, 581), (29, 102, 586, 582), (85, 583, 585, 110), (586, 584, 86, 111), (583, 64, 101, 585), (102, 65, 584, 586), (523, 587, 573, 20), (574, 588, 524, 21), (587, 541, 75, 573), (76, 542, 588, 574), (22, 575, 587, 523), (588, 575, 22, 524), (575, 77, 541, 587), (542, 77, 575, 588), (525, 589, 578, 25), (578, 590, 526, 25), (589, 543, 80, 578), (80, 544, 590, 578), (23, 576, 589, 525), (590, 577, 24, 526), (576, 78, 543, 589), (544, 79, 577, 590), (613, 597, 611, 623), (612, 598, 614, 624), (595, 613, 623, 607), (624, 614, 596, 608), (623, 611, 591, 609), (592, 612, 624, 610), (607, 623, 609, 593), (610, 624, 608, 594), (621, 605, 619, 625), (620, 606, 622, 626), (599, 621, 625, 615), (626, 622, 600, 616), (625, 619, 603, 617), (604, 620, 626, 618), (615, 625, 617, 601), (618, 626, 616, 602), (615, 601, 631, 629), (632, 602, 616, 630), (593, 609, 627, 633), (628, 610, 594, 634), (597, 613, 619, 605), (620, 614, 598, 606), (595, 603, 619, 613), (620, 604, 596, 614), (179, 597, 605, 185), (606, 598, 180, 186), (183, 185, 605, 621), (606, 186, 184, 622), (181, 183, 621, 599), (622, 184, 182, 600), (591, 599, 615, 609), (616, 600, 592, 610), (177, 181, 599, 591), (600, 182, 178, 592), (609, 615, 629, 627), (630, 616, 610, 628), (175, 177, 591, 611), (592, 178, 176, 612), (175, 611, 597, 179), (598, 612, 176, 180), (627, 629, 631, 633), (632, 630, 628, 634), (593, 633, 631, 601), (632, 634, 594, 602), (593, 601, 617, 607), (618, 602, 594, 608), (595, 607, 617, 603), (618, 608, 596, 604), (673, 655, 635, 653), (636, 656, 674, 654), (651, 673, 653, 637), (654, 674, 652, 638), (643, 663, 675, 659), (676, 664, 644, 660), (659, 675, 661, 645), (662, 676, 660, 646), (667, 643, 659, 677), (660, 644, 668, 678), (635, 667, 677, 653), (678, 668, 636, 654), (677, 659, 645, 665), (646, 660, 678, 666), (653, 677, 665, 637), (666, 678, 654, 638), (665, 645, 661, 679), (662, 646, 666, 680), (637, 665, 679, 651), (680, 666, 638, 652), (679, 661, 647, 669), (648, 662, 680, 670), (651, 679, 669, 639), (670, 680, 652, 640), (291, 663, 643, 295), (644, 664, 292, 296), (291, 293, 649, 663), (650, 294, 292, 664), (295, 643, 667, 303), (668, 644, 296, 304), (297, 303, 667, 635), (668, 304, 298, 636), (297, 635, 655, 299), (656, 636, 298, 300), (299, 655, 641, 301), (642, 656, 300, 302), (301, 641, 671, 305), (672, 642, 302, 306), (293, 305, 671, 649), (672, 306, 294, 650), (661, 675, 683, 681), (684, 676, 662, 682), (675, 663, 685, 683), (686, 664, 676, 684), (649, 671, 689, 687), (690, 672, 650, 688), (671, 641, 691, 689), (692, 642, 672, 690), (669, 647, 693, 695), (694, 648, 670, 696), (639, 669, 695, 697), (696, 670, 640, 698), (663, 649, 687, 685), (688, 650, 664, 686), (647, 661, 681, 693), (682, 662, 648, 694), (641, 657, 699, 691), (700, 658, 642, 692), (657, 639, 697, 699), (698, 640, 658, 700), (699, 701, 689, 691), (690, 702, 700, 692), (701, 703, 687, 689), (688, 704, 702, 690), (697, 695, 701, 699), (702, 696, 698, 700), (695, 693, 703, 701), (704, 694, 696, 702), (683, 703, 693, 681), (694, 704, 684, 682), (685, 687, 703, 683), (704, 688, 686, 684), (673, 651, 705, 707), (706, 652, 674, 708), (655, 673, 707, 709), (708, 674, 656, 710), (657, 641, 713, 711), (714, 642, 658, 712), (639, 657, 711, 715), (712, 658, 640, 716), (641, 655, 709, 713), (710, 656, 642, 714), (651, 639, 715, 705), (716, 640, 652, 706), (715, 711, 707, 705), (708, 712, 716, 706), (711, 713, 709, 707), (710, 714, 712, 708), (166, 190, 192, 168), (168, 192, 198, 174), (164, 188, 190, 166), (170, 174, 198, 194), (170, 194, 196, 172), (164, 172, 196, 188), (169, 171, 195, 193), (169, 193, 197, 173), (163, 187, 195, 171), (167, 173, 197, 191), (165, 167, 191, 189), (163, 165, 189, 187)])
me_cube.polygons.foreach_set('use_smooth', [True] * 718)
me_cube.polygons.foreach_set('material_index', [1, 1, 1, 1, 1, 1, 1, 1, 1, 1, 1, 1, 1, 1, 1, 1, 1, 1, 1, 1, 1, 1, 1, 1, 1, 1, 1, 1, 1, 1, 1, 1, 1, 1, 1, 1, 1, 1, 1, 1, 1, 1, 1, 1, 1, 1, 1, 1, 1, 1, 1, 1, 1, 1, 1, 1, 1, 1, 1, 1, 1, 1, 1, 1, 1, 1, 1, 1, 1, 1, 1, 1, 1, 1, 1, 1, 1, 1, 1, 1, 1, 1, 1, 1, 1, 1, 1, 1, 1, 1, 1, 1, 1, 1, 1, 1, 1, 1, 1, 1, 1, 1, 1, 1, 1, 1, 1, 1, 1, 1, 1, 1, 1, 1, 1, 1, 1, 1, 1, 1, 1, 1, 1, 1, 1, 1, 1, 1, 1, 1, 1, 1, 1, 1, 1, 1, 1, 1, 1, 1, 1, 1, 1, 1, 1, 1, 1, 1, 1, 1, 1, 1, 1, 1, 1, 1, 1, 1, 1, 1, 1, 1, 1, 1, 1, 1, 1, 1, 1, 1, 1, 1, 1, 1, 1, 1, 1, 1, 1, 1, 1, 1, 1, 1, 1, 1, 1, 1, 1, 1, 1, 1, 1, 1, 1, 1, 1, 1, 1, 1, 1, 1, 1, 1, 1, 1, 1, 1, 1, 1, 1, 1, 1, 1, 1, 1, 1, 1, 1, 1, 1, 1, 1, 1, 1, 1, 1, 1, 1, 1, 2, 2, 2, 2, 2, 2, 2, 2, 2, 2, 2, 2, 2, 2, 2, 2, 1, 1, 1, 1, 2, 2, 2, 2, 1, 1, 1, 1, 2, 2, 2, 2, 1, 1, 1, 1, 2, 2, 2, 2, 1, 1, 1, 1, 1, 1, 1, 1, 1, 1, 1, 1, 1, 1, 1, 1, 1, 1, 1, 1, 1, 1, 1, 1, 1, 1, 2, 2, 1, 1, 2, 2, 2, 2, 2, 2, 2, 2, 2, 2, 2, 2, 2, 2, 2, 2, 2, 2, 2, 2, 2, 2, 2, 2, 2, 2, 2, 2, 2, 2, 2, 2, 2, 2, 2, 2, 2, 2, 1, 1, 1, 1, 1, 1, 1, 1, 1, 1, 1, 1, 2, 2, 2, 2, 2, 2, 2, 2, 2, 2, 2, 2, 2, 2, 2, 2, 2, 2, 2, 2, 2, 2, 2, 2, 1, 1, 1, 1, 1, 1, 1, 1, 1, 1, 1, 1, 1, 1, 1, 1, 1, 1, 1, 1, 1, 1, 1, 1, 1, 1, 1, 1, 2, 2, 2, 2, 1, 1, 1, 1, 1, 1, 1, 1, 1, 1, 1, 1, 1, 1, 1, 1, 1, 1, 1, 1, 1, 1, 1, 1, 1, 1, 1, 1, 1, 1, 1, 1, 1, 1, 1, 1, 1, 1, 1, 1, 1, 1, 1, 1, 1, 1, 1, 1, 1, 1, 1, 1, 1, 1, 1, 1, 1, 1, 1, 1, 1, 1, 1, 1, 1, 1, 1, 1, 1, 1, 1, 1, 1, 1, 1, 1, 1, 1, 1, 1, 1, 1, 1, 1, 1, 1, 1, 1, 1, 1, 1, 1, 1, 1, 1, 1, 1, 1, 1, 1, 1, 1, 1, 1, 1, 1, 1, 1, 1, 1, 1, 1, 1, 1, 1, 1, 1, 1, 1, 1, 1, 1, 1, 1, 1, 1, 1, 1, 1, 1, 1, 1, 1, 1, 1, 1, 1, 1, 1, 1, 1, 1, 1, 1, 1, 1, 1, 1, 1, 1, 1, 1, 1, 1, 1, 1, 1, 1, 1, 1, 1, 1, 1, 1, 1, 1, 1, 1, 1, 0, 0, 0, 1, 1, 0, 1, 1, 1, 0, 0, 0, 0, 0, 0, 1, 1, 1, 1, 1, 1, 1, 1, 1, 1, 0, 0, 1, 1, 0, 0, 1, 1, 1, 1, 0, 0, 0, 0, 0, 0, 0, 1, 0, 0, 0, 0, 0, 0, 0, 0, 0, 0, 0, 0, 0, 0, 0, 0, 0, 0, 0, 0, 0, 0, 0, 0, 1, 1, 1, 1, 1, 1, 1, 1, 1, 1, 1, 1, 1, 1, 1, 1, 0, 0, 0, 0, 0, 0, 0, 0, 0, 0, 0, 0, 0, 0, 0, 0, 0, 0, 0, 0, 0, 0, 0, 0, 0, 0, 0, 0, 0, 0, 0, 0, 0, 0, 0, 0, 0, 0, 0, 0, 0, 0, 0, 0, 0, 0, 0, 0, 1, 1, 1, 1, 1, 1, 1, 1, 1, 1, 1, 1])
_uv = me_cube.uv_layers.new(name='FaceTex')
_uv.uv.foreach_set('vector', [0.0, 1.0, 0.0, 0.0, 1.0, 0.0, 1.0, 1.0, 0.0, 1.0, 0.0, 0.0, 1.0, 0.0, 1.0, 1.0, 0.0, 1.0, 0.0, 0.0, 1.0, 0.0, 1.0, 1.0, 0.0, 1.0, 0.0, 0.0, 1.0, 0.0, 1.0, 1.0, 0.0, 1.0, 0.0, 0.0, 1.0, 0.0, 1.0, 1.0, 0.0, 1.0, 0.0, 0.0, 1.0, 0.0, 1.0, 1.0, 0.0, 1.0, 0.0, 0.0, 1.0, 0.0, 1.0, 1.0, 0.0, 1.0, 0.0, 0.0, 1.0, 0.0, 1.0, 1.0, 0.0, 1.0, 0.0, 0.0, 1.0, 0.0, 1.0, 1.0, 0.0, 1.0, 0.0, 0.0, 1.0, 0.0, 1.0, 1.0, 0.0, 1.0, 0.0, 0.0, 1.0, 0.0, 1.0, 1.0, 0.0, 1.0, 0.0, 0.0, 1.0, 0.0, 1.0, 1.0, 0.0, 1.0, 0.0, 0.0, 1.0, 0.0, 1.0, 1.0, 0.0, 1.0, 0.0, 0.0, 1.0, 0.0, 1.0, 1.0, 0.0, 1.0, 0.0, 0.0, 1.0, 0.0, 1.0, 1.0, 0.0, 1.0, 0.0, 0.0, 1.0, 0.0, 1.0, 1.0, 0.0, 1.0, 0.0, 0.0, 1.0, 0.0, 1.0, 1.0, 0.0, 1.0, 0.0, 0.0, 1.0, 0.0, 1.0, 1.0, 0.0, 1.0, 0.0, 0.0, 1.0, 0.0, 1.0, 1.0, 0.0, 1.0, 0.0, 0.0, 1.0, 0.0, 1.0, 1.0, 0.0, 1.0, 0.0, 0.0, 1.0, 0.0, 1.0, 1.0, 0.0, 1.0, 0.0, 0.0, 1.0, 0.0, 1.0, 1.0, 0.0, 1.0, 0.0, 0.0, 1.0, 0.0, 1.0, 1.0, 0.0, 1.0, 0.0, 0.0, 1.0, 0.0, 1.0, 1.0, 0.0, 1.0, 0.0, 0.0, 1.0, 0.0, 1.0, 1.0, 0.0, 1.0, 0.0, 0.0, 1.0, 0.0, 1.0, 1.0, 0.0, 1.0, 0.0, 0.0, 1.0, 0.0, 1.0, 1.0, 0.0, 1.0, 0.0, 0.0, 1.0, 0.0, 1.0, 1.0, 0.0, 1.0, 0.0, 0.0, 1.0, 0.0, 1.0, 1.0, 0.0, 1.0, 0.0, 0.0, 1.0, 0.0, 1.0, 1.0, 0.0, 1.0, 0.0, 0.0, 1.0, 0.0, 1.0, 1.0, 0.0, 1.0, 0.0, 0.0, 1.0, 0.0, 1.0, 1.0, 0.0, 1.0, 0.0, 0.0, 1.0, 0.0, 1.0, 1.0, 0.0, 1.0, 0.0, 0.0, 1.0, 0.0, 1.0, 1.0, 0.0, 1.0, 0.0, 0.0, 1.0, 0.0, 1.0, 1.0, 0.0, 1.0, 0.0, 0.0, 1.0, 0.0, 1.0, 1.0, 0.0, 1.0, 0.0, 0.0, 1.0, 0.0, 1.0, 1.0, 0.0, 1.0, 0.0, 0.0, 1.0, 0.0, 1.0, 1.0, 0.0, 1.0, 0.0, 0.0, 1.0, 0.0, 1.0, 1.0, 0.0, 1.0, 0.0, 0.0, 1.0, 0.0, 1.0, 1.0, 0.0, 1.0, 0.0, 0.0, 1.0, 0.0, 1.0, 1.0, 0.0, 1.0, 0.0, 0.0, 1.0, 0.0, 1.0, 1.0, 0.0, 1.0, 0.0, 0.0, 1.0, 0.0, 1.0, 1.0, 0.0, 1.0, 0.0, 0.0, 1.0, 0.0, 1.0, 1.0, 0.0, 1.0, 0.0, 0.0, 1.0, 0.0, 1.0, 1.0, 0.0, 1.0, 0.0, 0.0, 1.0, 0.0, 1.0, 1.0, 0.0, 1.0, 0.0, 0.0, 1.0, 0.0, 1.0, 1.0, 0.0, 1.0, 0.0, 0.0, 1.0, 0.0, 1.0, 1.0, 0.0, 1.0, 0.0, 0.0, 1.0, 0.0, 1.0, 1.0, 0.0, 1.0, 0.0, 0.0, 1.0, 0.0, 1.0, 1.0, 0.0, 1.0, 0.0, 0.0, 1.0, 0.0, 1.0, 1.0, 0.0, 1.0, 0.0, 0.0, 1.0, 0.0, 1.0, 1.0, 0.0, 1.0, 0.0, 0.0, 1.0, 0.0, 1.0, 1.0, 0.0, 1.0, 0.0, 0.0, 1.0, 0.0, 1.0, 1.0, 0.0, 1.0, 0.0, 0.0, 1.0, 0.0, 1.0, 1.0, 0.0, 1.0, 0.0, 0.0, 1.0, 0.0, 1.0, 1.0, 0.0, 1.0, 0.0, 0.0, 1.0, 0.0, 1.0, 1.0, 0.0, 1.0, 0.0, 0.0, 1.0, 0.0, 1.0, 1.0, 0.0, 1.0, 0.0, 0.0, 1.0, 0.0, 1.0, 1.0, 0.0, 1.0, 0.0, 0.0, 1.0, 0.0, 1.0, 1.0, 0.0, 1.0, 0.0, 0.0, 1.0, 0.0, 1.0, 1.0, 0.0, 1.0, 0.0, 0.0, 1.0, 0.0, 1.0, 1.0, 0.0, 1.0, 0.0, 0.0, 1.0, 0.0, 1.0, 1.0, 0.0, 1.0, 0.0, 0.0, 1.0, 0.0, 1.0, 1.0, 0.0, 1.0, 0.0, 0.0, 1.0, 0.0, 1.0, 1.0, 0.0, 1.0, 0.0, 0.0, 1.0, 0.0, 1.0, 1.0, 0.0, 1.0, 0.0, 0.0, 1.0, 0.0, 1.0, 1.0, 0.0, 1.0, 0.0, 0.0, 1.0, 0.0, 1.0, 1.0, 0.0, 1.0, 0.0, 0.0, 1.0, 0.0, 1.0, 1.0, 0.0, 1.0, 0.0, 0.0, 1.0, 0.0, 1.0, 1.0, 0.0, 1.0, 0.0, 0.0, 1.0, 0.0, 1.0, 1.0, 0.0, 1.0, 0.0, 0.0, 1.0, 0.0, 1.0, 1.0, 0.0, 1.0, 0.0, 0.0, 1.0, 0.0, 1.0, 1.0, 0.0, 1.0, 0.0, 0.0, 1.0, 0.0, 1.0, 1.0, 0.0, 1.0, 0.0, 0.0, 1.0, 0.0, 1.0, 1.0, 0.0, 1.0, 0.0, 0.0, 1.0, 0.0, 1.0, 1.0, 0.0, 1.0, 0.0, 0.0, 1.0, 0.0, 1.0, 1.0, 0.0, 1.0, 0.0, 0.0, 1.0, 0.0, 1.0, 1.0, 0.0, 1.0, 0.0, 0.0, 1.0, 0.0, 1.0, 1.0, 0.0, 1.0, 0.0, 0.0, 1.0, 0.0, 1.0, 1.0, 0.0, 1.0, 0.0, 0.0, 1.0, 0.0, 1.0, 1.0, 0.0, 1.0, 0.0, 0.0, 1.0, 0.0, 1.0, 1.0, 0.0, 1.0, 0.0, 0.0, 1.0, 0.0, 1.0, 1.0, 0.0, 1.0, 0.0, 0.0, 1.0, 0.0, 1.0, 1.0, 0.0, 1.0, 0.0, 0.0, 1.0, 0.0, 1.0, 1.0, 0.0, 1.0, 0.0, 0.0, 1.0, 0.0, 1.0, 1.0, 0.0, 1.0, 0.0, 0.0, 1.0, 0.0, 1.0, 1.0, 0.0, 1.0, 0.0, 0.0, 1.0, 0.0, 1.0, 1.0, 0.0, 1.0, 0.0, 0.0, 1.0, 0.0, 1.0, 1.0, 0.0, 1.0, 0.0, 0.0, 1.0, 0.0, 1.0, 1.0, 0.0, 1.0, 0.0, 0.0, 1.0, 0.0, 1.0, 1.0, 0.0, 1.0, 0.0, 0.0, 1.0, 0.0, 1.0, 1.0, 0.0, 1.0, 0.0, 0.0, 1.0, 0.0, 1.0, 1.0, 0.0, 1.0, 0.0, 0.0, 1.0, 0.0, 1.0, 1.0, 0.0, 1.0, 0.0, 0.0, 1.0, 0.0, 1.0, 1.0, 0.0, 1.0, 0.0, 0.0, 1.0, 0.0, 1.0, 1.0, 0.0, 1.0, 0.0, 0.0, 1.0, 0.0, 1.0, 1.0, 0.0, 1.0, 0.0, 0.0, 1.0, 0.0, 1.0, 1.0, 0.0, 1.0, 0.0, 0.0, 1.0, 0.0, 1.0, 1.0, 0.0, 1.0, 0.0, 0.0, 1.0, 0.0, 1.0, 1.0, 0.0, 1.0, 0.0, 0.0, 1.0, 0.0, 1.0, 1.0, 0.0, 1.0, 0.0, 0.0, 1.0, 0.0, 1.0, 1.0, 0.0, 1.0, 0.0, 0.0, 1.0, 0.0, 1.0, 1.0, 0.0, 1.0, 0.0, 0.0, 1.0, 0.0, 1.0, 1.0, 0.0, 1.0, 0.0, 0.0, 1.0, 0.0, 1.0, 1.0, 0.0, 1.0, 0.0, 0.0, 1.0, 0.0, 1.0, 1.0, 0.0, 1.0, 0.0, 0.0, 1.0, 0.0, 1.0, 1.0, 0.0, 1.0, 0.0, 0.0, 1.0, 0.0, 1.0, 1.0, 0.0, 1.0, 0.0, 0.0, 1.0, 0.0, 1.0, 1.0, 0.0, 1.0, 0.0, 0.0, 1.0, 0.0, 1.0, 1.0, 0.0, 1.0, 0.0, 0.0, 1.0, 0.0, 1.0, 1.0, 0.0, 1.0, 0.0, 0.0, 1.0, 0.0, 1.0, 1.0, 0.0, 1.0, 0.0, 0.0, 1.0, 0.0, 1.0, 1.0, 0.0, 1.0, 0.0, 0.0, 1.0, 0.0, 1.0, 1.0, 0.0, 1.0, 0.0, 0.0, 1.0, 0.0, 1.0, 1.0, 0.0, 1.0, 0.0, 0.0, 1.0, 0.0, 1.0, 1.0, 0.0, 1.0, 0.0, 0.0, 1.0, 0.0, 1.0, 1.0, 0.0, 1.0, 0.0, 0.0, 1.0, 0.0, 1.0, 1.0, 0.0, 1.0, 0.0, 0.0, 1.0, 0.0, 1.0, 1.0, 0.0, 1.0, 0.0, 0.0, 1.0, 0.0, 1.0, 1.0, 0.0, 1.0, 0.0, 0.0, 1.0, 0.0, 1.0, 1.0, 0.0, 1.0, 0.0, 0.0, 1.0, 0.0, 1.0, 1.0, 0.0, 1.0, 0.0, 0.0, 1.0, 0.0, 1.0, 1.0, 0.0, 1.0, 0.0, 0.0, 1.0, 0.0, 1.0, 1.0, 0.0, 1.0, 0.0, 0.0, 1.0, 0.0, 1.0, 1.0, 0.0, 1.0, 0.0, 0.0, 1.0, 0.0, 1.0, 1.0, 0.0, 1.0, 0.0, 0.0, 1.0, 0.0, 1.0, 1.0, 0.0, 1.0, 0.0, 0.0, 1.0, 0.0, 1.0, 1.0, 0.0, 1.0, 0.0, 0.0, 1.0, 0.0, 1.0, 1.0, 0.0, 1.0, 0.0, 0.0, 1.0, 0.0, 1.0, 1.0, 0.0, 1.0, 0.0, 0.0, 1.0, 0.0, 1.0, 1.0, 0.0, 1.0, 0.0, 0.0, 1.0, 0.0, 1.0, 1.0, 0.0, 1.0, 0.0, 0.0, 1.0, 0.0, 1.0, 1.0, 0.0, 1.0, 0.0, 0.0, 1.0, 0.0, 1.0, 1.0, 0.0, 1.0, 0.0, 0.0, 1.0, 0.0, 1.0, 1.0, 0.0, 1.0, 0.0, 0.0, 1.0, 0.0, 1.0, 1.0, 0.0, 1.0, 0.0, 0.0, 1.0, 0.0, 1.0, 1.0, 0.0, 1.0, 0.0, 0.0, 1.0, 0.0, 1.0, 1.0, 0.0, 1.0, 0.0, 0.0, 1.0, 0.0, 1.0, 1.0, 0.0, 1.0, 0.0, 0.0, 1.0, 0.0, 1.0, 1.0, 0.0, 1.0, 0.0, 0.0, 1.0, 0.0, 1.0, 1.0, 0.0, 1.0, 0.0, 0.0, 1.0, 0.0, 1.0, 1.0, 0.0, 1.0, 0.0, 0.0, 1.0, 0.0, 1.0, 1.0, 0.0, 1.0, 0.0, 0.0, 1.0, 0.0, 1.0, 1.0, 0.0, 1.0, 0.0, 0.0, 1.0, 0.0, 1.0, 1.0, 0.0, 1.0, 0.0, 0.0, 1.0, 0.0, 1.0, 1.0, 0.0, 1.0, 0.0, 0.0, 1.0, 0.0, 1.0, 1.0, 0.0, 1.0, 0.0, 0.0, 1.0, 0.0, 1.0, 1.0, 0.0, 1.0, 0.0, 0.0, 1.0, 0.0, 1.0, 1.0, 0.0, 1.0, 0.0, 0.0, 1.0, 0.0, 1.0, 1.0, 0.0, 1.0, 0.0, 0.0, 1.0, 0.0, 1.0, 1.0, 0.0, 1.0, 0.0, 0.0, 1.0, 0.0, 1.0, 1.0, 0.0, 1.0, 0.0, 0.0, 1.0, 0.0, 1.0, 1.0, 0.0, 1.0, 0.0, 0.0, 1.0, 0.0, 1.0, 1.0, 0.0, 1.0, 0.0, 0.0, 1.0, 0.0, 1.0, 1.0, 0.0, 1.0, 0.0, 0.0, 1.0, 0.0, 1.0, 1.0, 0.0, 1.0, 0.0, 0.0, 1.0, 0.0, 1.0, 1.0, 0.0, 1.0, 0.0, 0.0, 1.0, 0.0, 1.0, 1.0, 0.0, 1.0, 0.0, 0.0, 1.0, 0.0, 1.0, 1.0, 0.0, 1.0, 0.0, 0.0, 1.0, 0.0, 1.0, 1.0, 0.0, 1.0, 0.0, 0.0, 1.0, 0.0, 1.0, 1.0, 0.0, 1.0, 0.0, 0.0, 1.0, 0.0, 1.0, 1.0, 0.0, 1.0, 0.0, 0.0, 1.0, 0.0, 1.0, 1.0, 0.0, 1.0, 0.0, 0.0, 1.0, 0.0, 1.0, 1.0, 0.0, 1.0, 0.0, 0.0, 1.0, 0.0, 1.0, 1.0, 0.0, 1.0, 0.0, 0.0, 1.0, 0.0, 1.0, 1.0, 0.0, 1.0, 0.0, 0.0, 1.0, 0.0, 1.0, 1.0, 0.0, 1.0, 0.0, 0.0, 1.0, 0.0, 1.0, 1.0, 0.0, 1.0, 0.0, 0.0, 1.0, 0.0, 1.0, 1.0, 0.0, 1.0, 0.0, 0.0, 1.0, 0.0, 1.0, 1.0, 0.0, 1.0, 0.0, 0.0, 1.0, 0.0, 1.0, 1.0, 0.0, 1.0, 0.0, 0.0, 1.0, 0.0, 1.0, 1.0, 0.0, 1.0, 0.0, 0.0, 1.0, 0.0, 1.0, 1.0, 0.0, 1.0, 0.0, 0.0, 1.0, 0.0, 1.0, 1.0, 0.0, 1.0, 0.0, 0.0, 1.0, 0.0, 1.0, 1.0, 0.0, 1.0, 0.0, 0.0, 1.0, 0.0, 1.0, 1.0, 0.0, 1.0, 0.0, 0.0, 1.0, 0.0, 1.0, 1.0, 0.0, 1.0, 0.0, 0.0, 1.0, 0.0, 1.0, 1.0, 0.0, 1.0, 0.0, 0.0, 1.0, 0.0, 1.0, 1.0, 0.0, 1.0, 0.0, 0.0, 1.0, 0.0, 1.0, 1.0, 0.0, 1.0, 0.0, 0.0, 1.0, 0.0, 1.0, 1.0, 0.0, 1.0, 0.0, 0.0, 1.0, 0.0, 1.0, 1.0, 0.0, 1.0, 0.0, 0.0, 1.0, 0.0, 1.0, 1.0, 0.0, 1.0, 0.0, 0.0, 1.0, 0.0, 1.0, 1.0, 0.0, 1.0, 0.0, 0.0, 1.0, 0.0, 1.0, 1.0, 0.0, 1.0, 0.0, 0.0, 1.0, 0.0, 1.0, 1.0, 0.0, 1.0, 0.0, 0.0, 1.0, 0.0, 1.0, 1.0, 0.0, 1.0, 0.0, 0.0, 1.0, 0.0, 1.0, 1.0, 0.0, 1.0, 0.0, 0.0, 1.0, 0.0, 1.0, 1.0, 0.0, 1.0, 0.0, 0.0, 1.0, 0.0, 1.0, 1.0, 0.0, 1.0, 0.0, 0.0, 1.0, 0.0, 1.0, 1.0, 0.0, 1.0, 0.0, 0.0, 1.0, 0.0, 1.0, 1.0, 0.0, 1.0, 0.0, 0.0, 1.0, 0.0, 1.0, 1.0, 0.0, 1.0, 0.0, 0.0, 1.0, 0.0, 1.0, 1.0, 0.0, 1.0, 0.0, 0.0, 1.0, 0.0, 1.0, 1.0, 0.0, 1.0, 0.0, 0.0, 1.0, 0.0, 1.0, 1.0, 0.0, 1.0, 0.0, 0.0, 1.0, 0.0, 1.0, 1.0, 0.0, 1.0, 0.0, 0.0, 1.0, 0.0, 1.0, 1.0, 0.0, 1.0, 0.0, 0.0, 1.0, 0.0, 1.0, 1.0, 0.0, 1.0, 0.0, 0.0, 1.0, 0.0, 1.0, 1.0, 0.0, 1.0, 0.0, 0.0, 1.0, 0.0, 1.0, 1.0, 0.0, 1.0, 0.0, 0.0, 1.0, 0.0, 1.0, 1.0, 0.0, 1.0, 0.0, 0.0, 1.0, 0.0, 1.0, 1.0, 0.0, 1.0, 0.0, 0.0, 1.0, 0.0, 1.0, 1.0, 0.0, 1.0, 0.0, 0.0, 1.0, 0.0, 1.0, 1.0, 0.0, 1.0, 0.0, 0.0, 1.0, 0.0, 1.0, 1.0, 0.0, 1.0, 0.0, 0.0, 1.0, 0.0, 1.0, 1.0, 0.0, 1.0, 0.0, 0.0, 1.0, 0.0, 1.0, 1.0, 0.0, 1.0, 0.0, 0.0, 1.0, 0.0, 1.0, 1.0, 0.0, 1.0, 0.0, 0.0, 1.0, 0.0, 1.0, 1.0, 0.0, 1.0, 0.0, 0.0, 1.0, 0.0, 1.0, 1.0, 0.0, 1.0, 0.0, 0.0, 1.0, 0.0, 1.0, 1.0, 0.0, 1.0, 0.0, 0.0, 1.0, 0.0, 1.0, 1.0, 0.0, 1.0, 0.0, 0.0, 1.0, 0.0, 1.0, 1.0, 0.0, 1.0, 0.0, 0.0, 1.0, 0.0, 1.0, 1.0, 0.0, 1.0, 0.0, 0.0, 1.0, 0.0, 1.0, 1.0, 0.0, 1.0, 0.0, 0.0, 1.0, 0.0, 1.0, 1.0, 0.0, 1.0, 0.0, 0.0, 1.0, 0.0, 1.0, 1.0, 0.0, 1.0, 0.0, 0.0, 1.0, 0.0, 1.0, 1.0, 0.0, 1.0, 0.0, 0.0, 1.0, 0.0, 1.0, 1.0, 0.0, 1.0, 0.0, 0.0, 1.0, 0.0, 1.0, 1.0, 0.0, 1.0, 0.0, 0.0, 1.0, 0.0, 1.0, 1.0, 0.0, 1.0, 0.0, 0.0, 1.0, 0.0, 1.0, 1.0, 0.0, 1.0, 0.0, 0.0, 1.0, 0.0, 1.0, 1.0, 0.0, 1.0, 0.0, 0.0, 1.0, 0.0, 1.0, 1.0, 0.0, 1.0, 0.0, 0.0, 1.0, 0.0, 1.0, 1.0, 0.0, 1.0, 0.0, 0.0, 1.0, 0.0, 1.0, 1.0, 0.0, 1.0, 0.0, 0.0, 1.0, 0.0, 1.0, 1.0, 0.0, 1.0, 0.0, 0.0, 1.0, 0.0, 1.0, 1.0, 0.0, 1.0, 0.0, 0.0, 1.0, 0.0, 1.0, 1.0, 0.5158, 0.1233, 0.5784, 0.1224, 0.5717, 0.1815, 0.5076, 0.1773, 0.3896, 0.18, 0.384, 0.1208, 0.4465, 0.1227, 0.4538, 0.1769, 0.4811, 0.1321, 0.5158, 0.1233, 0.5076, 0.1773, 0.4807, 0.1745, 0.4538, 0.1769, 0.4465, 0.1227, 0.4811, 0.1321, 0.4807, 0.1745, 0.5044, 0.2508, 0.5619, 0.256, 0.5817, 0.3019, 0.5091, 0.312, 0.3776, 0.3002, 0.3982, 0.2546, 0.4558, 0.2504, 0.45, 0.3115, 0.4801, 0.25, 0.5044, 0.2508, 0.5091, 0.312, 0.4796, 0.3096, 0.45, 0.3115, 0.4558, 0.2504, 0.4801, 0.25, 0.4796, 0.3096, 0.6372, 0.09891, 0.5784, 0.1224, 0.5158, 0.1233, 0.5331, 0.04674, 0.4465, 0.1227, 0.384, 0.1208, 0.3256, 0.09635, 0.4305, 0.04591, 0.5331, 0.04674, 0.5158, 0.1233, 0.4811, 0.1321, 0.4818, 0.03918, 0.4811, 0.1321, 0.4465, 0.1227, 0.4305, 0.04591, 0.4818, 0.03918, 0.5817, 0.3019, 0.567, 0.3595, 0.5137, 0.3715, 0.5091, 0.312, 0.4445, 0.3709, 0.3914, 0.358, 0.3776, 0.3002, 0.45, 0.3115, 0.5091, 0.312, 0.5137, 0.3715, 0.4791, 0.3728, 0.4796, 0.3096, 0.4791, 0.3728, 0.4445, 0.3709, 0.45, 0.3115, 0.4796, 0.3096, 0.0, 1.0, 0.0, 0.0, 1.0, 0.0, 1.0, 1.0, 0.0, 1.0, 0.0, 0.0, 1.0, 0.0, 1.0, 1.0, 0.0, 1.0, 0.0, 0.0, 1.0, 0.0, 1.0, 1.0, 0.0, 1.0, 0.0, 0.0, 1.0, 0.0, 1.0, 1.0, 0.5769, 0.4539, 0.6888, 0.5894, 0.5454, 0.6051, 0.4974, 0.4762, 0.4088, 0.604, 0.2657, 0.5858, 0.3799, 0.4522, 0.459, 0.4759, 0.4974, 0.4762, 0.5454, 0.6051, 0.4771, 0.608, 0.4782, 0.4823, 0.4771, 0.608, 0.4088, 0.604, 0.459, 0.4759, 0.4782, 0.4823, 0.0, 1.0, 0.0, 0.0, 1.0, 0.0, 1.0, 1.0, 0.0, 1.0, 0.0, 0.0, 1.0, 0.0, 1.0, 1.0, 0.0, 1.0, 0.0, 0.0, 1.0, 0.0, 1.0, 1.0, 0.0, 1.0, 0.0, 0.0, 1.0, 0.0, 1.0, 1.0, 0.6888, 0.5894, 0.6697, 0.6934, 0.5396, 0.7038, 0.5454, 0.6051, 0.413, 0.7027, 0.283, 0.6901, 0.2657, 0.5858, 0.4088, 0.604, 0.5454, 0.6051, 0.5396, 0.7038, 0.4763, 0.7059, 0.4771, 0.608, 0.4763, 0.7059, 0.413, 0.7027, 0.4088, 0.604, 0.4771, 0.608, 0.0, 1.0, 0.0, 0.0, 1.0, 0.0, 1.0, 1.0, 0.0, 1.0, 0.0, 0.0, 1.0, 0.0, 1.0, 1.0, 0.0, 1.0, 0.0, 0.0, 1.0, 0.0, 1.0, 1.0, 0.0, 1.0, 0.0, 0.0, 1.0, 0.0, 1.0, 1.0, 0.6697, 0.6934, 0.7044, 0.7466, 0.5534, 0.7588, 0.5396, 0.7038, 0.3982, 0.7575, 0.2475, 0.7428, 0.283, 0.6901, 0.413, 0.7027, 0.5396, 0.7038, 0.5534, 0.7588, 0.4758, 0.7616, 0.4763, 0.7059, 0.4758, 0.7616, 0.3982, 0.7575, 0.413, 0.7027, 0.4763, 0.7059, 0.0, 1.0, 0.0, 0.0, 1.0, 0.0, 1.0, 1.0, 0.0, 1.0, 0.0, 0.0, 1.0, 0.0, 1.0, 1.0, 0.0, 1.0, 0.0, 0.0, 1.0, 0.0, 1.0, 1.0, 0.0, 1.0, 0.0, 0.0, 1.0, 0.0, 1.0, 1.0, 0.0, 1.0, 0.0, 0.0, 1.0, 0.0, 1.0, 1.0, 0.0, 1.0, 0.0, 0.0, 1.0, 0.0, 1.0, 1.0, 0.0, 1.0, 0.0, 0.0, 1.0, 0.0, 1.0, 1.0, 0.0, 1.0, 0.0, 0.0, 1.0, 0.0, 1.0, 1.0, 0.0, 1.0, 0.0, 0.0, 1.0, 0.0, 1.0, 1.0, 0.0, 1.0, 0.0, 0.0, 1.0, 0.0, 1.0, 1.0, 0.0, 1.0, 0.0, 0.0, 1.0, 0.0, 1.0, 1.0, 0.0, 1.0, 0.0, 0.0, 1.0, 0.0, 1.0, 1.0, 0.0, 1.0, 0.0, 0.0, 1.0, 0.0, 1.0, 1.0, 0.0, 1.0, 0.0, 0.0, 1.0, 0.0, 1.0, 1.0, 0.0, 1.0, 0.0, 0.0, 1.0, 0.0, 1.0, 1.0, 0.0, 1.0, 0.0, 0.0, 1.0, 0.0, 1.0, 1.0, 0.0, 1.0, 0.0, 0.0, 1.0, 0.0, 1.0, 1.0, 0.0, 1.0, 0.0, 0.0, 1.0, 0.0, 1.0, 1.0, 0.0, 1.0, 0.0, 0.0, 1.0, 0.0, 1.0, 1.0, 0.0, 1.0, 0.0, 0.0, 1.0, 0.0, 1.0, 1.0, 0.0, 1.0, 0.0, 0.0, 1.0, 0.0, 1.0, 1.0, 0.0, 1.0, 0.0, 0.0, 1.0, 0.0, 1.0, 1.0, 0.0, 1.0, 0.0, 0.0, 1.0, 0.0, 1.0, 1.0, 0.0, 1.0, 0.0, 0.0, 1.0, 0.0, 1.0, 1.0, 0.0, 1.0, 0.0, 0.0, 1.0, 0.0, 1.0, 1.0, 0.0, 1.0, 0.0, 0.0, 1.0, 0.0, 1.0, 1.0, 0.663, 0.0696, 0.6372, 0.09891, 0.5331, 0.04674, 0.5301, 0.009856, 0.4305, 0.04591, 0.3256, 0.09635, 0.3002, 0.06664, 0.434, 0.009089, 0.0, 1.0, 0.0, 0.0, 1.0, 0.0, 1.0, 1.0, 0.0, 1.0, 0.0, 0.0, 1.0, 0.0, 1.0, 1.0, 0.5301, 0.009856, 0.5331, 0.04674, 0.4818, 0.03918, 0.4821, 0.003817, 0.4818, 0.03918, 0.4305, 0.04591, 0.434, 0.009089, 0.4821, 0.003817, 0.567, 0.3595, 0.5838, 0.4062, 0.5077, 0.4211, 0.5137, 0.3715, 0.4497, 0.4207, 0.3738, 0.4044, 0.3914, 0.358, 0.4445, 0.3709, 0.5838, 0.4062, 0.5769, 0.4539, 0.4974, 0.4762, 0.5077, 0.4211, 0.459, 0.4759, 0.3799, 0.4522, 0.3738, 0.4044, 0.4497, 0.4207, 0.5137, 0.3715, 0.5077, 0.4211, 0.4786, 0.4247, 0.4791, 0.3728, 0.4786, 0.4247, 0.4497, 0.4207, 0.4445, 0.3709, 0.4791, 0.3728, 0.5077, 0.4211, 0.4974, 0.4762, 0.4782, 0.4823, 0.4786, 0.4247, 0.4782, 0.4823, 0.459, 0.4759, 0.4497, 0.4207, 0.4786, 0.4247, 0.5619, 0.256, 0.5644, 0.2359, 0.607, 0.2606, 0.5817, 0.3019, 0.3531, 0.2585, 0.3961, 0.2345, 0.3982, 0.2546, 0.3776, 0.3002, 0.5644, 0.2359, 0.5884, 0.2206, 0.6165, 0.2127, 0.607, 0.2606, 0.3444, 0.2104, 0.3723, 0.2188, 0.3961, 0.2345, 0.3531, 0.2585, 0.5884, 0.2206, 0.5644, 0.2359, 0.5049, 0.231, 0.5073, 0.2151, 0.4557, 0.2306, 0.3961, 0.2345, 0.3723, 0.2188, 0.4535, 0.2146, 0.5644, 0.2359, 0.5619, 0.256, 0.5044, 0.2508, 0.5049, 0.231, 0.4558, 0.2504, 0.3982, 0.2546, 0.3961, 0.2345, 0.4557, 0.2306, 0.5073, 0.2151, 0.5049, 0.231, 0.4803, 0.2313, 0.4804, 0.2138, 0.4803, 0.2313, 0.4557, 0.2306, 0.4535, 0.2146, 0.4804, 0.2138, 0.5049, 0.231, 0.5044, 0.2508, 0.4801, 0.25, 0.4803, 0.2313, 0.4801, 0.25, 0.4558, 0.2504, 0.4557, 0.2306, 0.4803, 0.2313, 0.5817, 0.3019, 0.607, 0.2606, 0.6431, 0.2854, 0.567, 0.3595, 0.3165, 0.2826, 0.3531, 0.2585, 0.3776, 0.3002, 0.3914, 0.358, 0.607, 0.2606, 0.6165, 0.2127, 0.676, 0.1996, 0.6431, 0.2854, 0.2851, 0.1963, 0.3444, 0.2104, 0.3531, 0.2585, 0.3165, 0.2826, 0.5769, 0.4539, 0.6836, 0.399, 0.7866, 0.5339, 0.6888, 0.5894, 0.1689, 0.5287, 0.2742, 0.3955, 0.3799, 0.4522, 0.2657, 0.5858, 0.6836, 0.399, 0.7786, 0.2984, 0.8492, 0.4542, 0.7866, 0.5339, 0.1077, 0.448, 0.1809, 0.2934, 0.2742, 0.3955, 0.1689, 0.5287, 0.6888, 0.5894, 0.7866, 0.5339, 0.7752, 0.6206, 0.6697, 0.6934, 0.1788, 0.6156, 0.1689, 0.5287, 0.2657, 0.5858, 0.283, 0.6901, 0.7866, 0.5339, 0.8492, 0.4542, 0.9017, 0.4994, 0.7752, 0.6206, 0.05445, 0.4922, 0.1077, 0.448, 0.1689, 0.5287, 0.1788, 0.6156, 0.6697, 0.6934, 0.7752, 0.6206, 0.8454, 0.6721, 0.7044, 0.7466, 0.1077, 0.6658, 0.1788, 0.6156, 0.283, 0.6901, 0.2475, 0.7428, 0.7752, 0.6206, 0.9017, 0.4994, 0.9566, 0.5419, 0.8454, 0.6721, -0.001207, 0.5338, 0.05445, 0.4922, 0.1788, 0.6156, 0.1077, 0.6658, 0.0, 1.0, 0.0, 0.0, 1.0, 0.0, 1.0, 1.0, 0.0, 1.0, 0.0, 0.0, 1.0, 0.0, 1.0, 1.0, 0.0, 1.0, 0.0, 0.0, 1.0, 0.0, 1.0, 1.0, 0.0, 1.0, 0.0, 0.0, 1.0, 0.0, 1.0, 1.0, 0.0, 1.0, 0.0, 0.0, 1.0, 0.0, 1.0, 1.0, 0.0, 1.0, 0.0, 0.0, 1.0, 0.0, 1.0, 1.0, 0.0, 1.0, 0.0, 0.0, 1.0, 0.0, 1.0, 1.0, 0.0, 1.0, 0.0, 0.0, 1.0, 0.0, 1.0, 1.0, 0.0, 1.0, 0.0, 0.0, 1.0, 0.0, 1.0, 1.0, 0.0, 1.0, 0.0, 0.0, 1.0, 0.0, 1.0, 1.0, 0.0, 1.0, 0.0, 0.0, 1.0, 0.0, 1.0, 1.0, 0.0, 1.0, 0.0, 0.0, 1.0, 0.0, 1.0, 1.0, 0.5838, 0.4062, 0.6662, 0.3319, 0.6836, 0.399, 0.5769, 0.4539, 0.2742, 0.3955, 0.2927, 0.3287, 0.3738, 0.4044, 0.3799, 0.4522, 0.6662, 0.3319, 0.7346, 0.2393, 0.7786, 0.2984, 0.6836, 0.399, 0.1809, 0.2934, 0.2259, 0.2351, 0.2927, 0.3287, 0.2742, 0.3955, 0.567, 0.3595, 0.6431, 0.2854, 0.6662, 0.3319, 0.5838, 0.4062, 0.2927, 0.3287, 0.3165, 0.2826, 0.3914, 0.358, 0.3738, 0.4044, 0.6431, 0.2854, 0.676, 0.1996, 0.7346, 0.2393, 0.6662, 0.3319, 0.2259, 0.2351, 0.2851, 0.1963, 0.3165, 0.2826, 0.2927, 0.3287, 0.5884, 0.2206, 0.5692, 0.2031, 0.6192, 0.1706, 0.6165, 0.2127, 0.3423, 0.1683, 0.3918, 0.2016, 0.3723, 0.2188, 0.3444, 0.2104, 0.5692, 0.2031, 0.5717, 0.1815, 0.5784, 0.1224, 0.6192, 0.1706, 0.384, 0.1208, 0.3896, 0.18, 0.3918, 0.2016, 0.3423, 0.1683, 0.5717, 0.1815, 0.5692, 0.2031, 0.5065, 0.1973, 0.5076, 0.1773, 0.4546, 0.1969, 0.3918, 0.2016, 0.3896, 0.18, 0.4538, 0.1769, 0.5692, 0.2031, 0.5884, 0.2206, 0.5073, 0.2151, 0.5065, 0.1973, 0.4535, 0.2146, 0.3723, 0.2188, 0.3918, 0.2016, 0.4546, 0.1969, 0.5076, 0.1773, 0.5065, 0.1973, 0.4806, 0.1944, 0.4807, 0.1745, 0.4806, 0.1944, 0.4546, 0.1969, 0.4538, 0.1769, 0.4807, 0.1745, 0.5065, 0.1973, 0.5073, 0.2151, 0.4804, 0.2138, 0.4806, 0.1944, 0.4804, 0.2138, 0.4535, 0.2146, 0.4546, 0.1969, 0.4806, 0.1944, 0.6165, 0.2127, 0.6192, 0.1706, 0.6589, 0.1261, 0.676, 0.1996, 0.3034, 0.1232, 0.3423, 0.1683, 0.3444, 0.2104, 0.2851, 0.1963, 0.6192, 0.1706, 0.5784, 0.1224, 0.6372, 0.09891, 0.6589, 0.1261, 0.3256, 0.09635, 0.384, 0.1208, 0.3423, 0.1683, 0.3034, 0.1232, 0.0, 1.0, 0.0, 0.0, 1.0, 0.0, 1.0, 1.0, 0.0, 1.0, 0.0, 0.0, 1.0, 0.0, 1.0, 1.0, 0.0, 1.0, 0.0, 0.0, 1.0, 0.0, 1.0, 1.0, 0.0, 1.0, 0.0, 0.0, 1.0, 0.0, 1.0, 1.0, 0.0, 1.0, 0.0, 0.0, 1.0, 0.0, 1.0, 1.0, 0.0, 1.0, 0.0, 0.0, 1.0, 0.0, 1.0, 1.0, 0.0, 1.0, 0.0, 0.0, 1.0, 0.0, 1.0, 1.0, 0.0, 1.0, 0.0, 0.0, 1.0, 0.0, 1.0, 1.0, 0.0, 1.0, 0.0, 0.0, 1.0, 0.0, 1.0, 1.0, 0.0, 1.0, 0.0, 0.0, 1.0, 0.0, 1.0, 1.0, 0.0, 1.0, 0.0, 0.0, 1.0, 0.0, 1.0, 1.0, 0.0, 1.0, 0.0, 0.0, 1.0, 0.0, 1.0, 1.0, 0.0, 1.0, 0.0, 0.0, 1.0, 0.0, 1.0, 1.0, 0.0, 1.0, 0.0, 0.0, 1.0, 0.0, 1.0, 1.0, 0.0, 1.0, 0.0, 0.0, 1.0, 0.0, 1.0, 1.0, 0.0, 1.0, 0.0, 0.0, 1.0, 0.0, 1.0, 1.0, 0.0, 1.0, 0.0, 0.0, 1.0, 0.0, 1.0, 1.0, 0.0, 1.0, 0.0, 0.0, 1.0, 0.0, 1.0, 1.0, 0.0, 1.0, 0.0, 0.0, 1.0, 0.0, 1.0, 1.0, 0.0, 1.0, 0.0, 0.0, 1.0, 0.0, 1.0, 1.0, 0.0, 1.0, 0.0, 0.0, 1.0, 0.0, 1.0, 1.0, 0.0, 1.0, 0.0, 0.0, 1.0, 0.0, 1.0, 1.0, 0.0, 1.0, 0.0, 0.0, 1.0, 0.0, 1.0, 1.0, 0.0, 1.0, 0.0, 0.0, 1.0, 0.0, 1.0, 1.0, 0.0, 1.0, 0.0, 0.0, 1.0, 0.0, 1.0, 1.0, 0.0, 1.0, 0.0, 0.0, 1.0, 0.0, 1.0, 1.0, 0.0, 1.0, 0.0, 0.0, 1.0, 0.0, 1.0, 1.0, 0.0, 1.0, 0.0, 0.0, 1.0, 0.0, 1.0, 1.0, 0.676, 0.1996, 0.6589, 0.1261, 0.7047, 0.122, 0.7346, 0.2393, 0.2577, 0.1183, 0.3034, 0.1232, 0.2851, 0.1963, 0.2259, 0.2351, 0.6589, 0.1261, 0.6372, 0.09891, 0.663, 0.0696, 0.7047, 0.122, 0.3002, 0.06664, 0.3256, 0.09635, 0.3034, 0.1232, 0.2577, 0.1183, 0.0, 1.0, 0.0, 0.0, 1.0, 0.0, 1.0, 1.0, 0.0, 1.0, 0.0, 0.0, 1.0, 0.0, 1.0, 1.0, 0.0, 1.0, 0.0, 0.0, 1.0, 0.0, 1.0, 1.0, 0.0, 1.0, 0.0, 0.0, 1.0, 0.0, 1.0, 1.0, 0.0, 1.0, 0.0, 0.0, 1.0, 0.0, 1.0, 1.0, 0.0, 1.0, 0.0, 0.0, 1.0, 0.0, 1.0, 1.0, 0.0, 1.0, 0.0, 0.0, 1.0, 0.0, 1.0, 1.0, 0.0, 1.0, 0.0, 0.0, 1.0, 0.0, 1.0, 1.0, 0.0, 1.0, 0.0, 0.0, 1.0, 0.0, 1.0, 1.0, 0.0, 1.0, 0.0, 0.0, 1.0, 0.0, 1.0, 1.0, 0.0, 1.0, 0.0, 0.0, 1.0, 0.0, 1.0, 1.0, 0.0, 1.0, 0.0, 0.0, 1.0, 0.0, 1.0, 1.0, 0.0, 1.0, 0.0, 0.0, 1.0, 0.0, 1.0, 1.0, 0.0, 1.0, 0.0, 0.0, 1.0, 0.0, 1.0, 1.0, 0.0, 1.0, 0.0, 0.0, 1.0, 0.0, 1.0, 1.0, 0.0, 1.0, 0.0, 0.0, 1.0, 0.0, 1.0, 1.0, 0.0, 1.0, 0.0, 0.0, 1.0, 0.0, 1.0, 1.0, 0.0, 1.0, 0.0, 0.0, 1.0, 0.0, 1.0, 1.0, 0.0, 1.0, 0.0, 0.0, 1.0, 0.0, 1.0, 1.0, 0.0, 1.0, 0.0, 0.0, 1.0, 0.0, 1.0, 1.0, 0.0, 1.0, 0.0, 0.0, 1.0, 0.0, 1.0, 1.0, 0.0, 1.0, 0.0, 0.0, 1.0, 0.0, 1.0, 1.0, 0.0, 1.0, 0.0, 0.0, 1.0, 0.0, 1.0, 1.0, 0.0, 1.0, 0.0, 0.0, 1.0, 0.0, 1.0, 1.0, 0.0, 1.0, 0.0, 0.0, 1.0, 0.0, 1.0, 1.0, 0.0, 1.0, 0.0, 0.0, 1.0, 0.0, 1.0, 1.0, 0.0, 1.0, 0.0, 0.0, 1.0, 0.0, 1.0, 1.0, 0.0, 1.0, 0.0, 0.0, 1.0, 0.0, 1.0, 1.0, 0.0, 1.0, 0.0, 0.0, 1.0, 0.0, 1.0, 1.0, 0.0, 1.0, 0.0, 0.0, 1.0, 0.0, 1.0, 1.0, 0.0, 1.0, 0.0, 0.0, 1.0, 0.0, 1.0, 1.0, 0.0, 1.0, 0.0, 0.0, 1.0, 0.0, 1.0, 1.0, 0.0, 1.0, 0.0, 0.0, 1.0, 0.0, 1.0, 1.0, 0.0, 1.0, 0.0, 0.0, 1.0, 0.0, 1.0, 1.0, 0.0, 1.0, 0.0, 0.0, 1.0, 0.0, 1.0, 1.0, 0.0, 1.0, 0.0, 0.0, 1.0, 0.0, 1.0, 1.0, 0.0, 1.0, 0.0, 0.0, 1.0, 0.0, 1.0, 1.0, 0.0, 1.0, 0.0, 0.0, 1.0, 0.0, 1.0, 1.0, 0.0, 1.0, 0.0, 0.0, 1.0, 0.0, 1.0, 1.0, 0.0, 1.0, 0.0, 0.0, 1.0, 0.0, 1.0, 1.0, 0.0, 1.0, 0.0, 0.0, 1.0, 0.0, 1.0, 1.0, 0.0, 1.0, 0.0, 0.0, 1.0, 0.0, 1.0, 1.0, 0.0, 1.0, 0.0, 0.0, 1.0, 0.0, 1.0, 1.0, 0.0, 1.0, 0.0, 0.0, 1.0, 0.0, 1.0, 1.0, 0.0, 1.0, 0.0, 0.0, 1.0, 0.0, 1.0, 1.0, 0.0, 1.0, 0.0, 0.0, 1.0, 0.0, 1.0, 1.0, 0.0, 1.0, 0.0, 0.0, 1.0, 0.0, 1.0, 1.0, 0.0, 1.0, 0.0, 0.0, 1.0, 0.0, 1.0, 1.0, 0.0, 1.0, 0.0, 0.0, 1.0, 0.0, 1.0, 1.0, 0.0, 1.0, 0.0, 0.0, 1.0, 0.0, 1.0, 1.0, 0.0, 1.0, 0.0, 0.0, 1.0, 0.0, 1.0, 1.0, 0.0, 1.0, 0.0, 0.0, 1.0, 0.0, 1.0, 1.0, 0.0, 1.0, 0.0, 0.0, 1.0, 0.0, 1.0, 1.0, 0.0, 1.0, 0.0, 0.0, 1.0, 0.0, 1.0, 1.0, 0.0, 1.0, 0.0, 0.0, 1.0, 0.0, 1.0, 1.0, 0.0, 1.0, 0.0, 0.0, 1.0, 0.0, 1.0, 1.0, 0.0, 1.0, 0.0, 0.0, 1.0, 0.0, 1.0, 1.0, 0.0, 1.0, 0.0, 0.0, 1.0, 0.0, 1.0, 1.0, 0.0, 1.0, 0.0, 0.0, 1.0, 0.0, 1.0, 1.0, 0.0, 1.0, 0.0, 0.0, 1.0, 0.0, 1.0, 1.0, 0.0, 1.0, 0.0, 0.0, 1.0, 0.0, 1.0, 1.0, 0.0, 1.0, 0.0, 0.0, 1.0, 0.0, 1.0, 1.0, 0.0, 1.0, 0.0, 0.0, 1.0, 0.0, 1.0, 1.0, 0.0, 1.0, 0.0, 0.0, 1.0, 0.0, 1.0, 1.0, 0.0, 1.0, 0.0, 0.0, 1.0, 0.0, 1.0, 1.0, 0.0, 1.0, 0.0, 0.0, 1.0, 0.0, 1.0, 1.0, 0.0, 1.0, 0.0, 0.0, 1.0, 0.0, 1.0, 1.0, 0.0, 1.0, 0.0, 0.0, 1.0, 0.0, 1.0, 1.0, 0.0, 1.0, 0.0, 0.0, 1.0, 0.0, 1.0, 1.0, 0.0, 1.0, 0.0, 0.0, 1.0, 0.0, 1.0, 1.0, 0.0, 1.0, 0.0, 0.0, 1.0, 0.0, 1.0, 1.0, 0.0, 1.0, 0.0, 0.0, 1.0, 0.0, 1.0, 1.0, 0.0, 1.0, 0.0, 0.0, 1.0, 0.0, 1.0, 1.0, 0.0, 1.0, 0.0, 0.0, 1.0, 0.0, 1.0, 1.0, 0.0, 1.0, 0.0, 0.0, 1.0, 0.0, 1.0, 1.0, 0.0, 1.0, 0.0, 0.0, 1.0, 0.0, 1.0, 1.0, 0.0, 1.0, 0.0, 0.0, 1.0, 0.0, 1.0, 1.0, 0.0, 1.0, 0.0, 0.0, 1.0, 0.0, 1.0, 1.0, 0.0, 1.0, 0.0, 0.0, 1.0, 0.0, 1.0, 1.0, 0.0, 1.0, 0.0, 0.0, 1.0, 0.0, 1.0, 1.0, 0.0, 1.0, 0.0, 0.0, 1.0, 0.0, 1.0, 1.0, 0.0, 1.0, 0.0, 0.0, 1.0, 0.0, 1.0, 1.0, 0.0, 1.0, 0.0, 0.0, 1.0, 0.0, 1.0, 1.0, 0.0, 1.0, 0.0, 0.0, 1.0, 0.0, 1.0, 1.0, 0.0, 1.0, 0.0, 0.0, 1.0, 0.0, 1.0, 1.0, 0.0, 1.0, 0.0, 0.0, 1.0, 0.0, 1.0, 1.0, 0.0, 1.0, 0.0, 0.0, 1.0, 0.0, 1.0, 1.0, 0.0, 1.0, 0.0, 0.0, 1.0, 0.0, 1.0, 1.0, 0.0, 1.0, 0.0, 0.0, 1.0, 0.0, 1.0, 1.0, 0.0, 1.0, 0.0, 0.0, 1.0, 0.0, 1.0, 1.0, 0.0, 1.0, 0.0, 0.0, 1.0, 0.0, 1.0, 1.0, 0.0, 1.0, 0.0, 0.0, 1.0, 0.0, 1.0, 1.0, 0.0, 1.0, 0.0, 0.0, 1.0, 0.0, 1.0, 1.0, 0.0, 1.0, 0.0, 0.0, 1.0, 0.0, 1.0, 1.0, 0.0, 1.0, 0.0, 0.0, 1.0, 0.0, 1.0, 1.0, 0.0, 1.0, 0.0, 0.0, 1.0, 0.0, 1.0, 1.0, 0.0, 1.0, 0.0, 0.0, 1.0, 0.0, 1.0, 1.0, 0.0, 1.0, 0.0, 0.0, 1.0, 0.0, 1.0, 1.0, 0.0, 1.0, 0.0, 0.0, 1.0, 0.0, 1.0, 1.0, 0.0, 1.0, 0.0, 0.0, 1.0, 0.0, 1.0, 1.0, 0.0, 1.0, 0.0, 0.0, 1.0, 0.0, 1.0, 1.0, 0.0, 1.0, 0.0, 0.0, 1.0, 0.0, 1.0, 1.0, 0.0, 1.0, 0.0, 0.0, 1.0, 0.0, 1.0, 1.0, 0.0, 1.0, 0.0, 0.0, 1.0, 0.0, 1.0, 1.0, 0.0, 1.0, 0.0, 0.0, 1.0, 0.0, 1.0, 1.0, 0.0, 1.0, 0.0, 0.0, 1.0, 0.0, 1.0, 1.0, 0.0, 1.0, 0.0, 0.0, 1.0, 0.0, 1.0, 1.0, 0.0, 1.0, 0.0, 0.0, 1.0, 0.0, 1.0, 1.0, 0.0, 1.0, 0.0, 0.0, 1.0, 0.0, 1.0, 1.0, 0.0, 1.0, 0.0, 0.0, 1.0, 0.0, 1.0, 1.0, 0.0, 1.0, 0.0, 0.0, 1.0, 0.0, 1.0, 1.0, 0.0, 1.0, 0.0, 0.0, 1.0, 0.0, 1.0, 1.0, 0.0, 1.0, 0.0, 0.0, 1.0, 0.0, 1.0, 1.0, 0.0, 1.0, 0.0, 0.0, 1.0, 0.0, 1.0, 1.0, 0.0, 1.0, 0.0, 0.0, 1.0, 0.0, 1.0, 1.0, 0.0, 1.0, 0.0, 0.0, 1.0, 0.0, 1.0, 1.0, 0.0, 1.0, 0.0, 0.0, 1.0, 0.0, 1.0, 1.0, 0.0, 1.0, 0.0, 0.0, 1.0, 0.0, 1.0, 1.0, 0.0, 1.0, 0.0, 0.0, 1.0, 0.0, 0.0, 1.0, 0.0, 0.0, 1.0, 0.0, 0.0, 1.0, 0.0, 0.0, 1.0, 0.0, 0.0, 1.0, 0.0, 0.0, 1.0, 0.0, 0.0, 1.0, 0.0, 0.0, 1.0, 0.0, 1.0, 1.0, 0.0, 1.0, 0.0, 0.0, 1.0, 0.0, 1.0, 1.0, 0.0, 1.0, 0.0, 0.0, 1.0, 0.0, 1.0, 1.0, 0.0, 1.0, 0.0, 0.0, 1.0, 0.0, 1.0, 1.0, 0.0, 1.0, 0.0, 0.0, 1.0, 0.0, 0.0, 1.0, 0.0, 0.0, 1.0, 0.0, 0.0, 1.0, 0.0, 0.0, 1.0, 0.0, 1.0, 1.0, 0.0, 1.0, 0.0, 0.0, 1.0, 0.0, 1.0, 1.0, 0.0, 1.0, 0.0, 0.0, 1.0, 0.0, 1.0, 1.0, 0.0, 1.0, 0.0, 0.0, 1.0, 0.0, 1.0, 1.0, 0.0, 1.0, 0.0, 0.0, 1.0, 0.0, 1.0, 1.0, 0.0, 1.0, 0.0, 0.0, 1.0, 0.0, 1.0, 1.0, 0.0, 1.0, 0.0, 0.0, 1.0, 0.0, 1.0, 1.0, 0.0, 1.0, 0.0, 0.0, 1.0, 0.0, 1.0, 1.0, 0.0, 1.0, 0.0, 0.0, 1.0, 0.0, 1.0, 1.0, 0.0, 1.0, 0.0, 0.0, 1.0, 0.0, 1.0, 1.0, 0.0, 1.0, 0.0, 0.0, 1.0, 0.0, 1.0, 1.0, 0.0, 1.0, 0.0, 0.0, 1.0, 0.0, 1.0, 1.0, 0.0, 1.0, 0.0, 0.0, 1.0, 0.0, 1.0, 1.0, 0.0, 1.0, 0.0, 0.0, 1.0, 0.0, 1.0, 1.0, 0.0, 1.0, 0.0, 0.0, 1.0, 0.0, 1.0, 1.0, 0.0, 1.0, 0.0, 0.0, 1.0, 0.0, 1.0, 1.0, 0.0, 1.0, 0.0, 0.0, 1.0, 0.0, 1.0, 1.0, 0.0, 1.0, 0.0, 0.0, 1.0, 0.0, 1.0, 1.0, 0.0, 1.0, 0.0, 0.0, 1.0, 0.0, 1.0, 1.0, 0.0, 1.0, 0.0, 0.0, 1.0, 0.0, 1.0, 1.0, 0.0, 1.0, 0.0, 0.0, 1.0, 0.0, 1.0, 1.0, 0.0, 1.0, 0.0, 0.0, 1.0, 0.0, 1.0, 1.0, 0.0, 1.0, 0.0, 0.0, 1.0, 0.0, 1.0, 1.0, 0.0, 1.0, 0.0, 0.0, 1.0, 0.0, 1.0, 1.0, 0.0, 1.0, 0.0, 0.0, 1.0, 0.0, 1.0, 1.0, 0.0, 1.0, 0.0, 0.0, 1.0, 0.0, 1.0, 1.0, 0.0, 1.0, 0.0, 0.0, 1.0, 0.0, 1.0, 1.0, 0.0, 1.0, 0.0, 0.0, 1.0, 0.0, 1.0, 1.0, 0.0, 1.0, 0.0, 0.0, 1.0, 0.0, 1.0, 1.0, 0.0, 1.0, 0.0, 0.0, 1.0, 0.0, 1.0, 1.0, 0.0, 1.0, 0.0, 0.0, 1.0, 0.0, 1.0, 1.0, 0.0, 1.0, 0.0, 0.0, 1.0, 0.0, 1.0, 1.0, 0.0, 1.0, 0.0, 0.0, 1.0, 0.0, 1.0, 1.0, 0.0, 1.0, 0.0, 0.0, 1.0, 0.0, 1.0, 1.0, 0.0, 1.0, 0.0, 0.0, 1.0, 0.0, 1.0, 1.0, 0.0, 1.0, 0.0, 0.0, 1.0, 0.0, 1.0, 1.0, 0.0, 1.0, 0.0, 0.0, 1.0, 0.0, 1.0, 1.0, 0.0, 1.0, 0.0, 0.0, 1.0, 0.0, 1.0, 1.0, 0.0, 1.0, 0.0, 0.0, 1.0, 0.0, 1.0, 1.0, 0.0, 1.0, 0.0, 0.0, 1.0, 0.0, 1.0, 1.0, 0.0, 1.0, 0.0, 0.0, 1.0, 0.0, 1.0, 1.0, 0.0, 1.0, 0.0, 0.0, 1.0, 0.0, 1.0, 1.0, 0.0, 1.0, 0.0, 0.0, 1.0, 0.0, 1.0, 1.0, 0.0, 1.0, 0.0, 0.0, 1.0, 0.0, 1.0, 1.0, 0.0, 1.0, 0.0, 0.0, 1.0, 0.0, 1.0, 1.0, 0.0, 1.0, 0.0, 0.0, 1.0, 0.0, 1.0, 1.0, 0.0, 1.0, 0.0, 0.0, 1.0, 0.0, 1.0, 1.0, 0.0, 1.0, 0.0, 0.0, 1.0, 0.0, 1.0, 1.0, 0.0, 1.0, 0.0, 0.0, 1.0, 0.0, 1.0, 1.0, 0.0, 1.0, 0.0, 0.0, 1.0, 0.0, 1.0, 1.0, 0.0, 1.0, 0.0, 0.0, 1.0, 0.0, 1.0, 1.0, 0.0, 1.0, 0.0, 0.0, 1.0, 0.0, 1.0, 1.0, 0.0, 1.0, 0.0, 0.0, 1.0, 0.0, 1.0, 1.0, 0.0, 1.0, 0.0, 0.0, 1.0, 0.0, 1.0, 1.0, 0.0, 1.0, 0.0, 0.0, 1.0, 0.0, 1.0, 1.0, 0.0, 1.0, 0.0, 0.0, 1.0, 0.0, 1.0, 1.0, 0.0, 1.0, 0.0, 0.0, 1.0, 0.0, 1.0, 1.0, 0.0, 1.0, 0.0, 0.0, 1.0, 0.0, 1.0, 1.0, 0.0, 1.0, 0.0, 0.0, 1.0, 0.0, 1.0, 1.0, 0.0, 1.0, 0.0, 0.0, 1.0, 0.0, 1.0, 1.0, 0.0, 1.0, 0.0, 0.0, 1.0, 0.0, 1.0, 1.0, 0.0, 1.0, 0.0, 0.0, 1.0, 0.0, 1.0, 1.0, 0.0, 1.0, 0.0, 0.0, 1.0, 0.0, 1.0, 1.0, 0.0, 1.0, 0.0, 0.0, 1.0, 0.0, 1.0, 1.0, 0.0, 1.0, 0.0, 0.0, 1.0, 0.0, 1.0, 1.0, 0.0, 1.0, 0.0, 0.0, 1.0, 0.0, 1.0, 1.0, 0.0, 1.0, 0.0, 0.0, 1.0, 0.0, 1.0, 1.0, 0.0, 1.0, 0.0, 0.0, 1.0, 0.0, 1.0, 1.0, 0.0, 1.0, 0.0, 0.0, 1.0, 0.0, 1.0, 1.0, 0.0, 1.0, 0.0, 0.0, 1.0, 0.0, 1.0, 1.0, 0.0, 1.0, 0.0, 0.0, 1.0, 0.0, 1.0, 1.0, 0.0, 1.0, 0.0, 0.0, 1.0, 0.0, 1.0, 1.0, 0.0, 1.0, 0.0, 0.0, 1.0, 0.0, 1.0, 1.0, 0.0, 1.0, 0.0, 0.0, 1.0, 0.0, 1.0, 1.0, 0.0, 1.0, 0.0, 0.0, 1.0, 0.0, 1.0, 1.0, 0.0, 1.0, 0.0, 0.0, 1.0, 0.0, 1.0, 1.0, 0.0, 1.0, 0.0, 0.0, 1.0, 0.0, 1.0, 1.0, 0.0, 1.0, 0.0, 0.0, 1.0, 0.0, 1.0, 1.0, 0.0, 1.0, 0.0, 0.0, 1.0, 0.0, 1.0, 1.0, 0.0, 1.0, 0.0, 0.0, 1.0, 0.0, 1.0, 1.0, 0.0, 1.0, 0.0, 0.0, 1.0, 0.0, 1.0, 1.0, 0.0, 1.0, 0.0, 0.0, 1.0, 0.0, 1.0, 1.0, 0.0, 1.0, 0.0, 0.0, 1.0, 0.0, 1.0, 1.0, 0.0, 1.0, 0.0, 0.0, 1.0, 0.0, 1.0, 1.0, 0.0, 1.0, 0.0, 0.0, 1.0, 0.0, 1.0, 1.0, 0.0, 1.0, 0.0, 0.0, 1.0, 0.0, 1.0, 1.0, 0.0, 1.0, 0.0, 0.0, 1.0, 0.0, 1.0, 1.0, 0.0, 1.0, 0.0, 0.0, 1.0, 0.0, 1.0, 1.0, 0.0, 1.0, 0.0, 0.0, 1.0, 0.0, 1.0, 1.0, 0.0, 1.0, 0.0, 0.0, 1.0, 0.0, 1.0, 1.0, 0.0, 1.0, 0.0, 0.0, 1.0, 0.0, 1.0, 1.0, 0.0, 1.0, 0.0, 0.0, 1.0, 0.0, 1.0, 1.0, 0.0, 1.0, 0.0, 0.0, 1.0, 0.0, 1.0, 1.0, 0.0, 1.0, 0.0, 0.0, 1.0, 0.0, 1.0, 1.0, 0.0, 1.0, 0.0, 0.0, 1.0, 0.0, 1.0, 1.0, 0.0, 1.0, 0.0, 0.0, 1.0, 0.0, 1.0, 1.0, 0.0, 1.0, 0.0, 0.0, 1.0, 0.0, 1.0, 1.0, 0.0, 1.0, 0.0, 0.0, 1.0, 0.0, 1.0, 1.0, 0.0, 1.0, 0.0, 0.0, 1.0, 0.0, 1.0, 1.0, 0.0, 1.0, 0.0, 0.0, 1.0, 0.0, 1.0, 1.0, 0.0, 1.0, 0.0, 0.0, 1.0, 0.0, 1.0, 1.0, 0.0, 1.0, 0.0, 0.0, 1.0, 0.0, 1.0, 1.0, 0.0, 1.0, 0.0, 0.0, 1.0, 0.0, 1.0, 1.0, 0.0, 1.0, 0.0, 0.0, 1.0, 0.0, 1.0, 1.0, 0.0, 1.0, 0.0, 0.0, 1.0, 0.0, 1.0, 1.0, 0.0, 1.0, 0.0, 0.0, 1.0, 0.0, 1.0, 1.0, 0.0, 1.0, 0.0, 0.0, 1.0, 0.0, 1.0, 1.0, 0.0, 1.0, 0.0, 0.0, 1.0, 0.0, 1.0, 1.0, 0.0, 1.0, 0.0, 0.0, 1.0, 0.0, 1.0, 1.0, 0.0, 1.0, 0.0, 0.0, 1.0, 0.0, 1.0, 1.0, 0.0, 1.0, 0.0, 0.0, 1.0, 0.0, 1.0, 1.0, 0.0, 1.0, 0.0, 0.0, 1.0, 0.0, 1.0, 1.0, 0.0, 1.0, 0.0, 0.0, 1.0, 0.0, 1.0, 1.0, 0.0, 1.0, 0.0, 0.0, 1.0, 0.0, 1.0, 1.0, 0.0, 1.0, 0.0, 0.0, 1.0, 0.0, 1.0, 1.0, 0.0, 1.0, 0.0, 0.0, 1.0, 0.0, 1.0, 1.0, 0.0, 1.0, 0.0, 0.0, 1.0, 0.0, 1.0, 1.0, 0.0, 1.0, 0.0, 0.0, 1.0, 0.0, 1.0, 1.0, 0.0, 1.0, 0.0, 0.0, 1.0, 0.0, 1.0, 1.0, 0.0, 1.0, 0.0, 0.0, 1.0, 0.0, 1.0, 1.0, 0.0, 1.0, 0.0, 0.0, 1.0, 0.0, 1.0, 1.0, 0.0, 1.0, 0.0, 0.0, 1.0, 0.0, 1.0, 1.0, 0.0, 1.0, 0.0, 0.0, 1.0, 0.0, 1.0, 1.0, 0.0, 1.0, 0.0, 0.0, 1.0, 0.0, 1.0, 1.0, 0.0, 1.0, 0.0, 0.0, 1.0, 0.0, 1.0, 1.0, 0.0, 1.0, 0.0, 0.0, 1.0, 0.0, 1.0, 1.0, 0.0, 1.0, 0.0, 0.0, 1.0, 0.0, 1.0, 1.0, 0.0, 1.0, 0.0, 0.0, 1.0, 0.0, 1.0, 1.0, 0.0, 1.0, 0.0, 0.0, 1.0, 0.0, 1.0, 1.0, 0.0, 1.0, 0.0, 0.0, 1.0, 0.0, 1.0, 1.0, 0.0, 1.0, 0.0, 0.0, 1.0, 0.0, 1.0, 1.0, 0.0, 1.0, 0.0, 0.0, 1.0, 0.0, 1.0, 1.0, 0.0, 1.0, 0.0, 0.0, 1.0, 0.0, 1.0, 1.0, 0.0, 1.0, 0.0, 0.0, 1.0, 0.0, 1.0, 1.0, 0.0, 1.0, 0.0, 0.0, 1.0, 0.0, 1.0, 1.0, 0.0, 1.0, 0.0, 0.0, 1.0, 0.0, 1.0, 1.0, 0.0, 1.0, 0.0, 0.0, 1.0, 0.0, 1.0, 1.0, 0.0, 1.0, 0.0, 0.0, 1.0, 0.0, 1.0, 1.0, 0.0, 1.0, 0.0, 0.0, 1.0, 0.0, 1.0, 1.0, 0.0, 1.0, 0.0, 0.0, 1.0, 0.0, 1.0, 1.0, 0.0, 1.0, 0.0, 0.0, 1.0, 0.0, 1.0, 1.0, 0.0, 1.0, 0.0, 0.0, 1.0, 0.0, 1.0, 1.0, 0.0, 1.0, 0.0, 0.0, 1.0, 0.0, 1.0, 1.0, 0.0, 1.0, 0.0, 0.0, 1.0, 0.0, 1.0, 1.0, 0.0, 1.0, 0.0, 0.0, 1.0, 0.0, 1.0, 1.0, 0.0, 1.0, 0.0, 0.0, 1.0, 0.0, 1.0, 1.0, 0.0, 1.0, 0.0, 0.0, 1.0, 0.0, 1.0, 1.0, 0.0, 1.0, 0.0, 0.0, 1.0, 0.0, 1.0, 1.0, 0.0, 1.0, 0.0, 0.0, 1.0, 0.0, 1.0, 1.0, 0.0, 1.0, 0.0, 0.0, 1.0, 0.0, 1.0, 1.0, 0.0, 1.0, 0.0, 0.0, 1.0, 0.0, 1.0, 1.0, 0.0, 1.0, 0.0, 0.0, 1.0, 0.0, 1.0, 1.0, 0.0, 1.0, 0.0, 0.0, 1.0, 0.0, 1.0, 1.0, 0.0, 1.0, 0.0, 0.0, 1.0, 0.0, 1.0, 1.0, 0.0, 1.0, 0.0, 0.0, 1.0, 0.0, 1.0, 1.0, 0.0, 1.0, 0.0, 0.0, 1.0, 0.0, 1.0, 1.0, 0.0, 1.0, 0.0, 0.0, 1.0, 0.0, 1.0, 1.0, 0.0, 1.0, 0.0, 0.0, 1.0, 0.0, 1.0, 1.0, 0.0, 1.0, 0.0, 0.0, 1.0, 0.0, 1.0, 1.0, 0.0, 1.0, 0.0, 0.0, 1.0, 0.0, 1.0, 1.0, 0.0, 1.0, 0.0, 0.0, 1.0, 0.0, 1.0, 1.0, 0.0, 1.0, 0.0, 0.0, 1.0, 0.0, 1.0, 1.0, 0.0, 1.0, 0.0, 0.0, 1.0, 0.0, 1.0, 1.0, 0.0, 1.0, 0.0, 0.0, 1.0, 0.0, 1.0, 1.0, 0.0, 1.0, 0.0, 0.0, 1.0, 0.0, 1.0, 1.0, 0.0, 1.0, 0.0, 0.0, 1.0, 0.0, 1.0, 1.0, 0.0, 1.0, 0.0, 0.0, 1.0, 0.0, 1.0, 1.0, 0.0, 1.0, 0.0, 0.0, 1.0, 0.0, 1.0, 1.0, 0.0, 1.0, 0.0, 0.0, 1.0, 0.0, 1.0, 1.0, 0.0, 1.0, 0.0, 0.0, 1.0, 0.0, 1.0, 1.0, 0.0, 1.0, 0.0, 0.0, 1.0, 0.0, 1.0, 1.0, 0.0, 1.0, 0.0, 0.0, 1.0, 0.0, 1.0, 1.0, 0.0, 1.0, 0.0, 0.0, 1.0, 0.0, 1.0, 1.0, 0.0, 1.0, 0.0, 0.0, 1.0, 0.0, 1.0, 1.0, 0.0, 1.0, 0.0, 0.0, 1.0, 0.0, 1.0, 1.0, 0.0, 1.0, 0.0, 0.0, 1.0, 0.0, 1.0, 1.0, 0.0, 1.0, 0.0, 0.0, 1.0, 0.0, 1.0, 1.0, 0.0, 1.0, 0.0, 0.0, 1.0, 0.0, 1.0, 1.0, 0.0, 1.0, 0.0, 0.0, 1.0, 0.0, 1.0, 1.0, 0.0, 1.0, 0.0, 0.0, 1.0, 0.0, 1.0, 1.0, 0.0, 1.0, 0.0, 0.0, 1.0, 0.0, 1.0, 1.0, 0.0, 1.0, 0.0, 0.0, 1.0, 0.0, 1.0, 1.0, 0.0, 1.0, 0.0, 0.0, 1.0, 0.0, 1.0, 1.0, 0.0, 1.0, 0.0, 0.0, 1.0, 0.0, 1.0, 1.0])
me_cube.materials.append(mat_skin)
me_cube.materials.append(mat_fur)
me_cube.materials.append(mat_face)
me_cube.use_remesh_preserve_volume = False
me_cube.use_remesh_preserve_attributes = False
me_cube.use_mirror_vertex_groups = False
me_cube.update()
arm_gor_armature = bpy.data.armatures.new('Gor_armature')  # bones are not reproduced

# ---- objects
ob_gor_armature = bpy.data.objects.new('Gor_armature', arm_gor_armature)
ob_lamp = bpy.data.objects.new('Lamp', light_lamp)
ob_cube = bpy.data.objects.new('Cube', me_cube)
ob_camera = bpy.data.objects.new('Camera', cam_camera)

# ---- transforms, parenting, visibility, modifiers, constraints
ob_gor_armature.location = (-0.004504, 3.127, 0.6587)
ob_gor_armature.rotation_euler = (1.571, -0.0, -0.0)
ob_gor_armature.lock_rotations_4d = False
ob_gor_armature.empty_display_type = 'ARROWS'
ob_gor_armature.color = (0.0, 0.0, 0.0, 1.0)
ob_gor_armature.show_in_front = True
ob_gor_armature.lineart.crease_threshold = 0.0
ob_lamp.location = (0.0, 0.0, 10.25)
ob_lamp.lock_rotations_4d = False
ob_lamp.empty_display_type = 'ARROWS'
ob_lamp.color = (0.0, 0.0, 0.0, 1.0)
ob_lamp.lineart.crease_threshold = 0.0
ob_cube.location = (4.699e-05, 0.0, 0.0)
ob_cube.lock_rotations_4d = False
ob_cube.empty_display_type = 'ARROWS'
ob_cube.color = (0.0, 0.0, 0.0, 1.0)
ob_cube.lineart.crease_threshold = 0.0
_vg = ob_cube.vertex_groups.new(name='head')
_vg.add([124, 125, 126, 130, 131, 307, 308, 309, 310, 311, 312, 313, 314, 315, 316, 317, 318, 319, 320, 321, 322, 323, 324, 325, 326, 327, 328, 329, 330, 331, 332, 333, 334, 335, 336, 337, 338, 339, 340, 341, 342, 343, 344, 345, 346, 347, 348, 349, 350, 351, 352, 353, 354, 355, 356, 357, 358, 359, 360, 361, 362, 363, 364, 365, 366, 367, 368, 369, 370, 371, 372, 373, 374, 375, 376, 377, 378, 379, 380, 381, 382, 383, 384, 385, 386, 387, 388, 389, 390, 391, 392, 393, 394, 395, 396, 397, 398, 399, 400, 401, 402, 403, 404, 405, 406, 407, 408, 409, 410, 411, 412, 413, 414, 415, 416, 417, 418, 419, 420, 421, 422, 423, 424, 425, 426, 427, 428, 429, 430, 431, 432, 433, 434, 435, 436, 437, 438, 439, 440, 441, 442, 443, 444, 445, 446, 447, 448, 449, 450, 451, 452, 453, 454, 455, 456, 457, 458, 459, 460, 461, 462, 463, 464, 465, 466, 467, 468, 469, 470, 471, 472, 473, 474, 475, 476, 477, 478, 479, 480, 481, 482, 483, 484, 485, 486, 487, 488, 489, 490, 491, 492, 493, 494, 495, 496, 497, 498, 499, 500, 501, 502, 503, 504, 505, 506, 507, 508, 509, 510, 511, 551, 552, 559, 560, 561, 562, 563, 564, 565, 566, 567, 568, 569, 570, 571, 572], 1.0, 'REPLACE')
_vg = ob_cube.vertex_groups.new(name='neck')
_vg.add([44, 45, 46, 53, 54, 55, 56, 57, 73, 74, 114, 115, 116, 117, 120, 121, 124, 125, 126, 127, 128, 129, 130, 131, 132, 308, 313, 314, 330, 331, 418, 420, 421, 426, 427, 468, 469, 488, 489, 492, 493, 494, 495, 496, 506, 507, 510, 511, 512, 513, 514, 531, 532, 537, 538, 551, 552, 553, 554, 555, 556, 557, 558], 1.0, 'REPLACE')
_vg = ob_cube.vertex_groups.new(name='spine_4')
_vg.add([2, 3, 4, 16, 17, 22, 40, 41, 42, 43, 44, 45, 46, 47, 48, 49, 50, 51, 52, 53, 54, 55, 56, 57, 58, 59, 60, 61, 71, 72, 73, 74, 97, 98, 108, 109, 120, 121, 124, 125, 126, 133, 134, 135, 136, 141, 142, 147, 148, 517, 518, 523, 524, 531, 532, 533, 534, 535, 536, 537, 538, 551, 552], 1.0, 'REPLACE')
_vg = ob_cube.vertex_groups.new(name='shoulder.L')
_vg.add([42, 44, 45, 50, 52, 53, 55, 56, 71, 73, 108, 114, 116, 120, 122, 124, 126, 127, 128, 130, 132, 133, 135, 137, 139, 141, 143, 512, 514, 531, 535, 537, 551, 553, 555, 557], 1.0, 'REPLACE')
_vg = ob_cube.vertex_groups.new(name='shoulder.R')
_vg.add([43, 44, 46, 51, 52, 54, 55, 57, 72, 74, 109, 115, 117, 121, 123, 125, 126, 127, 129, 131, 132, 134, 136, 138, 140, 142, 144, 513, 514, 532, 536, 538, 552, 554, 556, 558], 1.0, 'REPLACE')
_vg = ob_cube.vertex_groups.new(name='uper_arm.L')
_vg.add([40, 58, 118, 139, 143, 145, 147, 149, 151, 153, 155, 157, 159, 161, 187, 189, 191, 193, 195, 197], 1.0, 'REPLACE')
_vg = ob_cube.vertex_groups.new(name='uper_arm.R')
_vg.add([41, 59, 119, 140, 144, 146, 148, 150, 152, 154, 156, 158, 160, 162, 188, 190, 192, 194, 196, 198], 1.0, 'REPLACE')
_vg = ob_cube.vertex_groups.new(name='lower_arm.L')
_vg.add([163, 165, 167, 169, 171, 173, 175, 177, 179, 181, 183, 185, 199, 201, 203, 205, 207, 209], 1.0, 'REPLACE')
_vg = ob_cube.vertex_groups.new(name='lower_arm.R')
_vg.add([164, 166, 168, 170, 172, 174, 176, 178, 180, 182, 184, 186, 200, 202, 204, 206, 208, 210], 1.0, 'REPLACE')
_vg = ob_cube.vertex_groups.new(name='hand.L')
_vg.add([591, 593, 595, 597, 599, 601, 603, 605, 607, 609, 611, 613, 615, 617, 619, 621, 623, 625, 627, 629, 631, 633], 1.0, 'REPLACE')
_vg = ob_cube.vertex_groups.new(name='hand.R')
_vg.add([592, 594, 596, 598, 600, 602, 604, 606, 608, 610, 612, 614, 616, 618, 620, 622, 624, 626, 628, 630, 632, 634], 1.0, 'REPLACE')
_vg = ob_cube.vertex_groups.new(name='spine_3')
_vg.add([2, 3, 8, 9, 10, 14, 15, 16, 17, 20, 21, 22, 23, 24, 25, 26, 27, 28, 29, 60, 61, 64, 65, 75, 76, 77, 83, 84, 97, 98, 101, 102, 110, 111, 521, 522, 523, 524, 525, 526, 541, 542, 573, 574, 575, 576, 577, 578, 579, 580, 581, 582, 583, 584, 585, 586, 587, 588, 589, 590], 1.0, 'REPLACE')
_vg = ob_cube.vertex_groups.new(name='spine_2')
_vg.add([0, 1, 5, 6, 7, 11, 12, 13, 18, 19, 62, 63, 75, 76, 77, 78, 79, 80, 81, 82, 83, 84, 85, 86, 99, 100, 110, 111, 515, 516, 519, 520, 541, 542, 543, 544], 1.0, 'REPLACE')
_vg = ob_cube.vertex_groups.new(name='spine_1')
_vg.add([0, 1, 5, 32, 33, 34, 35, 36, 37, 38, 39, 66, 67, 68, 69, 70, 87, 88, 89, 90, 91, 92, 93, 94, 95, 96, 105, 106, 107, 515, 516, 527, 528, 529, 530, 539, 540, 545, 546, 547, 548, 549, 550], 1.0, 'REPLACE')
_vg = ob_cube.vertex_groups.new(name='uper_leg.L')
_vg.add([0, 18, 30, 32, 35, 38, 66, 68, 87, 89, 95, 99, 103, 105, 112, 211, 213, 215, 217, 219, 221, 223, 225, 227, 229, 231, 233, 235, 237, 239, 241, 243, 245, 247, 249, 251, 253, 255, 257], 1.0, 'REPLACE')
_vg = ob_cube.vertex_groups.new(name='uper_leg.R')
_vg.add([1, 19, 31, 33, 36, 39, 67, 69, 88, 90, 96, 100, 104, 106, 113, 212, 214, 216, 218, 220, 222, 224, 226, 228, 230, 232, 234, 236, 238, 240, 242, 244, 246, 248, 250, 252, 254, 256, 258], 1.0, 'REPLACE')
_vg = ob_cube.vertex_groups.new(name='lower_leg.L')
_vg.add([243, 245, 247, 249, 251, 253, 255, 257, 259, 261, 263, 265, 267, 269, 271, 273, 275, 277, 279, 281, 283, 285, 287, 289, 291, 293, 295, 297, 299, 301, 303, 305], 1.0, 'REPLACE')
_vg = ob_cube.vertex_groups.new(name='lower_leg.R')
_vg.add([244, 246, 248, 250, 252, 254, 256, 258, 260, 262, 264, 266, 268, 270, 272, 274, 276, 278, 280, 282, 284, 286, 288, 290, 292, 294, 296, 298, 300, 302, 304, 306], 1.0, 'REPLACE')
_vg = ob_cube.vertex_groups.new(name='foot.L')
_vg.add([635, 637, 639, 641, 643, 645, 647, 649, 651, 653, 655, 657, 659, 661, 663, 665, 667, 669, 671, 673, 675, 677, 679, 681, 683, 685, 687, 689, 691, 693, 695, 697, 699, 701, 703, 705, 707, 709, 711, 713, 715], 1.0, 'REPLACE')
_vg = ob_cube.vertex_groups.new(name='foot.R')
_vg.add([636, 638, 640, 642, 644, 646, 648, 650, 652, 654, 656, 658, 660, 662, 664, 666, 668, 670, 672, 674, 676, 678, 680, 682, 684, 686, 688, 690, 692, 694, 696, 698, 700, 702, 704, 706, 708, 710, 712, 714, 716], 1.0, 'REPLACE')
_m = ob_cube.modifiers.new('Armature', 'ARMATURE')
_m.object = ob_gor_armature
ob_camera.location = (10.66, -10.24, 6.389)
ob_camera.rotation_euler = (1.109, 0.01082, 0.8149)
ob_camera.lock_rotations_4d = False
ob_camera.empty_display_type = 'ARROWS'
ob_camera.color = (0.0, 0.0, 0.0, 0.0)
ob_camera.display_type = 'WIRE'
ob_camera.lineart.crease_threshold = 0.0

# ---- collection membership
col_collection_1.objects.link(ob_gor_armature)
col_collection_1.objects.link(ob_lamp)
col_collection_1.objects.link(ob_cube)
col_collection_1.objects.link(ob_camera)

# ---- scene / render settings (as saved in the file)
scene.camera = ob_camera
scene.frame_start = 1; scene.frame_end = 250; scene.frame_set(1)
scene.render.engine = 'BLENDER_EEVEE_NEXT'
scene.render.image_settings.file_format = 'TARGA'
scene.render.image_settings.color_mode = 'RGB'
scene.render.image_settings.compression = 90
scene.render.resolution_x = 640
scene.render.resolution_y = 512
scene.render.resolution_percentage = 50
scene.render.fps = 25
scene.render.dither_intensity = 0.0
scene.render.use_compositing = False
scene.render.use_sequencer = False
scene.render.bake_margin = 2
scene.render.bake_bias = 0.0
scene.render.use_stamp_time = False
scene.render.use_stamp_date = False
scene.render.use_stamp_frame = False
scene.render.use_stamp_camera = False
scene.render.use_stamp_scene = False
scene.render.use_stamp_filename = False
scene.render.use_stamp_render_time = False
scene.render.stamp_font_size = 0
scene.cycles.use_denoising = False
scene.cycles.samples = 10
scene.cycles.sampling_pattern = 'TABULATED_SOBOL'
scene.cycles.light_sampling_threshold = 0.0
scene.cycles.use_adaptive_sampling = False
scene.cycles.use_light_tree = False
scene.cycles.blur_glossy = 0.0
scene.cycles.volume_bounces = 1
scene.cycles.pixel_filter_type = 'GAUSSIAN'
scene.cycles.sample_clamp_indirect = 0.0
scene.view_settings.view_transform = 'Raw'
bpy.context.view_layer.update()
